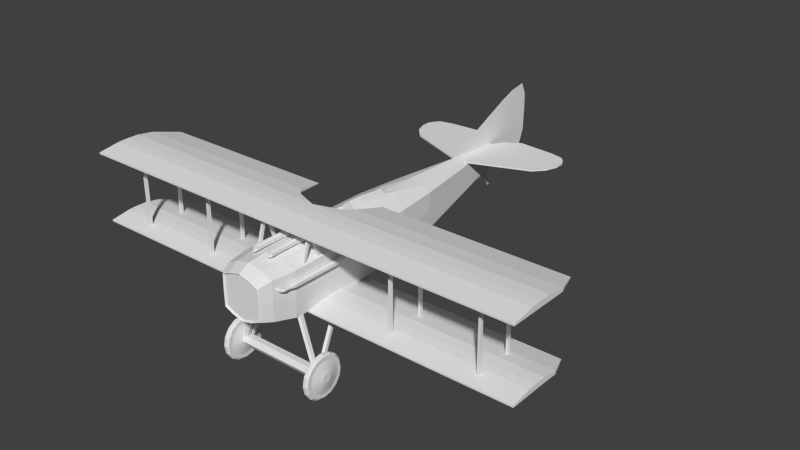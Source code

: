 # Source: SpadXIII.blend  (saved by Blender 2.74.0; exported with 4.5.12 LTS)
import bpy
from mathutils import Matrix  # noqa: F401  (used for matrix-valued properties, if any)

bpy.ops.wm.read_factory_settings(use_empty=True)
scene = bpy.context.scene
scene.name = 'Scene'

# ---- collections
col_collection_1 = bpy.data.collections.new('Collection 1'); scene.collection.children.link(col_collection_1)

# ---- world
world_world = bpy.data.worlds.new('World'); scene.world = world_world
world_world.color = (0.05088, 0.05088, 0.05088)
world_world.use_sun_shadow = False
world_world.sun_shadow_jitter_overblur = 0.0
world_world.cycles.sampling_method = 'MANUAL'
world_world.cycles.sample_map_resolution = 256

# ---- meshes
me_circle_002 = bpy.data.meshes.new('Circle.002')
me_circle_002.from_pydata([(0.0, 1.0, 0.04209), (0.0, -1.0, 0.04209), (0.5, -0.866, 0.04209), (0.866, -0.685, 0.04209), (0.8861, -4.441e-07, 0.04209), (0.866, 0.685, 0.04209), (0.5, 0.866, 0.04209), (0.0, 1.0, 1.032), (0.0, -1.0, 1.032), (0.5, -0.866, 1.032), (0.866, -0.685, 1.032), (0.8861, -5.189e-07, 1.032), (0.866, 0.685, 1.032), (0.5, 0.866, 1.032), (6.278e-09, 0.9766, 1.809), (0.0, -0.9536, 1.809), (0.5, -0.8243, 1.809), (0.866, -0.6496, 1.809), (0.8861, 0.01148, 1.809), (0.866, 0.6726, 1.809), (0.5, 0.8473, 1.809), (0.0, 0.9139, 2.479), (-1.17e-07, -0.7685, 2.479), (0.4358, -0.6558, 2.479), (0.7548, -0.5035, 2.479), (0.7723, 0.0727, 2.479), (0.7548, 0.6489, 2.479), (0.4358, 0.8012, 2.479), (2.11e-08, 0.7654, 2.785), (-8.968e-08, -0.6506, 2.785), (0.3668, -0.5558, 2.785), (0.6353, -0.4276, 2.785), (0.65, 0.05739, 2.785), (0.6353, 0.5424, 2.785), (0.3668, 0.6706, 2.785), (2.189e-08, 0.7288, 2.835), (-8.375e-08, -0.6216, 2.835), (0.3498, -0.5312, 2.835), (0.6059, -0.409, 2.835), (0.6199, 0.05357, 2.835), (0.6059, 0.5161, 2.835), (0.3498, 0.6383, 2.835), (2.573e-08, 0.6837, 2.791), (-7.285e-08, -0.5765, 2.791), (0.3264, -0.4921, 2.791), (0.5654, -0.3781, 2.791), (0.5785, 0.05357, 2.791), (0.5654, 0.4852, 2.791), (0.3264, 0.5992, 2.791), (0.0, 1.017, -1.136), (0.0, -0.943, -1.136), (0.4811, -0.7998, -1.136), (0.8332, -0.6062, -1.136), (0.8525, 0.008298, -1.136), (0.8332, 0.6802, -1.136), (0.4811, 0.8738, -1.136), (0.0, -0.9177, -1.542), (0.4816, -0.7763, -1.542), (0.8341, -0.5852, -1.542), (0.8534, 0.01978, -1.542), (0.8341, 0.6822, -1.542), (0.4816, 0.8732, -1.542), (0.0, -0.8687, -2.41), (0.4634, -0.7359, -2.41), (0.8082, -0.5565, -2.41), (0.827, 0.04592, -2.41), (0.8082, 0.7058, -2.41), (0.4634, 0.8852, -2.41), (0.0, 0.9752, -3.765), (0.0, -0.7303, -3.765), (0.3789, -0.605, -3.765), (0.6619, -0.4231, -3.765), (0.6773, 0.183, -3.765), (0.6619, 0.7066, -3.765), (0.3789, 0.8609, -3.765), (0.0, 0.7919, -7.575), (0.0, -0.05116, -7.575), (0.0247, -0.0383, -7.575), (0.02993, 0.08161, -7.575), (0.03075, 0.3704, -7.575), (0.02993, 0.6591, -7.575), (0.02603, 0.7354, -7.575), (0.4481, 0.8855, -2.656), (0.0, 1.022, -2.656), (0.7817, 0.7109, -2.656), (0.7999, 0.04592, -2.656), (0.7817, -0.5394, -2.656), (0.4481, -0.7142, -2.656), (0.0, -0.8437, -2.656), (0.196, 0.7962, -5.729), (0.0, 0.9113, -5.729), (0.3408, 0.6821, -5.729), (0.3487, 0.2796, -5.729), (0.3408, -0.1629, -5.729), (0.196, -0.2904, -5.729), (0.0, -0.3802, -5.729), (0.236, 0.9743, 0.04209), (0.09592, 0.9743, 1.032), (0.09592, 0.9518, 1.809), (0.0836, 0.8923, 2.479), (0.07037, 0.7472, 2.785), (0.0671, 0.7114, 2.835), (0.06262, 0.6675, 2.791), (0.2478, 0.9895, -1.136), (0.2479, 0.9875, -1.542), (0.2444, 0.9925, -2.41), (0.07269, 0.9532, -3.765), (0.01211, 0.7811, -7.575), (0.2415, 0.9961, -2.656), (0.03759, 0.8892, -5.729), (0.005917, 0.5747, -8.676), (0.005917, 0.9855, -8.679), (0.005917, 1.396, -8.682), (0.005917, 1.807, -8.685), (0.005917, 2.2, -8.688), (0.0, 2.2, -8.688), (0.005917, 0.1457, -8.673), (0.0, 0.1457, -8.673), (0.0, 0.06771, -8.143), (0.0, 2.009, -8.153), (0.005917, 2.009, -8.153), (0.005917, 0.06771, -8.143), (0.0, -0.126, -5.67), (0.0, 0.8943, -5.667), (0.005917, -0.126, -5.67), (0.005917, 0.8943, -5.667), (0.005917, 2.272, -9.172), (0.005917, 0.2894, -9.151), (0.005917, 1.548, -7.107), (0.005917, -0.1124, -7.11), (0.0, 2.272, -9.172), (0.0, 0.2894, -9.151), (0.0, 1.548, -7.107), (0.0, -0.1124, -7.11), (0.0, 0.7355, -5.963), (0.0, 0.7807, -5.963), (0.7362, 0.7355, -8.198), (0.7362, 0.7807, -8.198), (0.2023, 0.7355, -5.963), (0.2023, 0.7807, -5.963), (2.278, 0.7355, -8.023), (2.278, 0.7807, -8.023), (0.0, 0.7807, -6.746), (0.0, 0.7355, -6.746), (2.069, 0.7807, -6.704), (2.069, 0.7355, -6.704), (0.0, 0.7807, -7.051), (2.382, 0.7355, -7.051), (0.0, 0.7355, -7.051), (2.382, 0.7807, -7.051), (0.0, 0.7807, -7.42), (2.512, 0.7355, -7.42), (0.0, 0.7355, -7.42), (2.512, 0.7807, -7.42), (0.3019, 0.7807, -7.928), (2.422, 0.7355, -7.862), (0.3019, 0.7355, -7.928), (2.422, 0.7807, -7.862), (0.06159, 0.7355, -7.567), (2.503, 0.7807, -7.683), (0.06159, 0.7807, -7.567), (2.503, 0.7355, -7.683), (1.114, 0.7807, -8.167), (1.492, 0.7807, -8.142), (1.867, 0.7807, -8.116), (1.867, 0.7355, -8.116), (1.492, 0.7355, -8.142), (1.114, 0.7355, -8.167), (0.1493, 0.7807, -5.963), (0.09874, 0.7807, -5.963), (0.04816, 0.7807, -5.963), (0.04816, 0.7355, -5.963), (0.09874, 0.7355, -5.963), (0.1493, 0.7355, -5.963), (1.527, 0.7807, -6.715), (1.01, 0.7807, -6.725), (0.4925, 0.7807, -6.736), (0.4925, 0.7355, -6.736), (1.01, 0.7355, -6.725), (1.527, 0.7355, -6.715), (1.758, 0.7807, -7.051), (1.163, 0.7807, -7.051), (0.5672, 0.7807, -7.051), (0.5672, 0.7355, -7.051), (1.163, 0.7355, -7.051), (1.758, 0.7355, -7.051), (1.854, 0.7807, -7.42), (1.226, 0.7807, -7.42), (0.5981, 0.7807, -7.42), (0.5981, 0.7355, -7.42), (1.226, 0.7355, -7.42), (1.854, 0.7355, -7.42), (1.867, 0.7807, -7.879), (1.337, 0.7807, -7.896), (0.8067, 0.7807, -7.913), (0.8067, 0.7355, -7.913), (1.337, 0.7355, -7.896), (1.867, 0.7355, -7.879), (0.6428, 0.7355, -7.595), (1.253, 0.7355, -7.624), (1.863, 0.7355, -7.653), (1.863, 0.7807, -7.653), (1.253, 0.7807, -7.624), (0.6428, 0.7807, -7.595), (0.0, 1.638, -8.151), (0.0, 1.249, -8.149), (0.0, 0.8612, -8.147), (0.0, 0.473, -8.145), (0.005917, 1.638, -8.151), (0.005917, 1.249, -8.149), (0.005917, 0.8612, -8.147), (0.005917, 0.473, -8.145), (0.0, 1.807, -8.685), (0.0, 1.396, -8.682), (0.0, 0.9855, -8.679), (0.0, 0.5747, -8.676), (0.005917, 1.893, -9.333), (0.005917, 1.496, -9.349), (0.005917, 1.1, -9.344), (0.005917, 0.7033, -9.32), (0.0, 1.893, -9.333), (0.0, 1.496, -9.349), (0.0, 1.1, -9.344), (0.0, 0.7033, -9.32), (0.0, 0.2259, -7.109), (0.0, 0.5602, -7.109), (0.0, 0.8945, -7.108), (0.0, 1.229, -7.107), (0.005917, 1.229, -7.107), (0.005917, 0.8945, -7.108), (0.005917, 0.5602, -7.109), (0.005917, 0.2259, -7.109), (0.0, 0.087, -5.669), (0.0, 0.2911, -5.669), (0.0, 0.4951, -5.668), (0.0, 0.6992, -5.667), (0.005917, 0.6992, -5.667), (0.005917, 0.4951, -5.668), (0.005917, 0.2911, -5.669), (0.005917, 0.087, -5.669), (0.0, -0.5254, -7.593), (0.0, -0.5859, -7.487), (0.01313, -0.5818, -7.494), (0.02686, -0.5708, -7.514), (0.03499, -0.5556, -7.54), (0.02686, -0.5405, -7.566), (0.01313, -0.5295, -7.586), (0.0, 0.2165, -7.137), (0.0, 0.1362, -6.997), (0.02312, 0.1416, -7.007), (0.04416, 0.1563, -7.032), (0.05497, 0.1764, -7.067), (0.04416, 0.1965, -7.102), (0.02312, 0.2112, -7.128), (0.002733, -0.587, -7.539), (0.0, -0.5877, -7.538), (0.007748, -0.5839, -7.544), (0.0101, -0.5795, -7.552), (0.007748, -0.5751, -7.559), (0.002733, -0.5719, -7.565), (0.0, -0.5712, -7.566), (0.0, 1.208, -1.135), (0.0, 1.205, -1.541), (0.0, 1.114, -2.41), (0.0, 1.024, -2.655), (0.1695, 1.084, -1.135), (0.1696, 1.082, -1.541), (0.1661, 1.029, -2.41), (0.1632, 1.006, -2.655), (0.4874, 0.8798, -0.7435), (0.4937, 0.8773, -0.3507), (0.2179, -0.6635, 1.374), (0.2179, -0.7124, 1.374), (0.8441, 0.6838, -0.7435), (0.8551, 0.6854, -0.3507), (0.8637, 0.005532, -0.7435), (0.8749, 0.002766, -0.3507), (0.8441, -0.6325, -0.7435), (0.8551, -0.6588, -0.3507), (0.4874, -0.8219, -0.7435), (0.4937, -0.8439, -0.3507), (0.0, -0.962, -0.7435), (0.0, -0.981, -0.3507), (0.2966, 0.866, -0.3507), (0.3211, 0.8609, -0.7435), (0.0, 0.4322, -0.7491), (0.0, 0.5615, -1.142), (0.0, 0.5444, 0.03655), (0.1991, 0.5187, 0.03655), (0.2109, 0.534, -1.142), (0.2841, 0.4053, -0.7491), (0.0, 0.4265, -0.3563), (0.2596, 0.4104, -0.3563), (0.2179, -0.8252, -1.064), (0.2179, -0.8111, -1.064), (7.112, -0.7124, 1.374), (7.112, -0.6635, 1.374), (6.818, -0.8252, -1.064), (6.818, -0.8111, -1.064), (0.2179, -0.56, 0.7587), (0.2179, -0.5518, 0.1439), (0.2179, -0.63, -0.3332), (0.2179, -0.7208, -0.3332), (0.2179, -0.7089, 0.1439), (0.2179, -0.7088, 0.7587), (7.112, -0.63, -0.3332), (7.112, -0.5518, 0.1439), (7.112, -0.56, 0.7587), (7.112, -0.7088, 0.7587), (7.112, -0.7089, 0.1439), (7.112, -0.7208, -0.3332), (0.2179, -0.5459, 0.4906), (0.2179, -0.7082, 0.4906), (7.112, -0.5459, 0.4906), (7.112, -0.7082, 0.4906), (0.0, 1.527, 1.516), (0.0, 1.479, 1.516), (1.145, 1.366, -1.194), (1.145, 1.38, -1.194), (7.112, 1.479, 1.516), (7.112, 1.527, 1.516), (6.818, 1.366, -1.194), (6.818, 1.38, -1.194), (0.0, 1.631, 0.8323), (0.0, 1.639, 0.2216), (0.964, 1.561, -0.3813), (0.964, 1.47, -0.3813), (0.0, 1.482, 0.2216), (0.0, 1.482, 0.8323), (7.112, 1.561, -0.3813), (7.112, 1.639, 0.149), (7.112, 1.631, 0.8323), (7.112, 1.482, 0.8323), (7.112, 1.482, 0.149), (7.112, 1.47, -0.3813), (0.0, 1.645, 0.5343), (0.0, 1.483, 0.5343), (7.112, 1.645, 0.5343), (7.112, 1.483, 0.5343), (5.832, -0.6393, 1.009), (5.832, 1.54, 1.009), (5.832, -0.6393, 0.9074), (5.832, 1.54, 0.9074), (5.892, -0.6393, 1.009), (5.892, 1.54, 1.009), (5.892, -0.6393, 0.9074), (5.892, 1.54, 0.9074), (5.832, -0.6393, -0.1387), (5.832, 1.54, -0.1387), (5.832, -0.6393, -0.2404), (5.832, 1.54, -0.2404), (5.892, -0.6393, -0.1387), (5.892, 1.54, -0.1387), (5.892, -0.6393, -0.2404), (5.892, 1.54, -0.2404), (3.188, -0.6393, 1.009), (3.188, 1.54, 1.009), (3.188, -0.6393, 0.9074), (3.188, 1.54, 0.9074), (3.248, -0.6393, 1.009), (3.248, 1.54, 1.009), (3.248, -0.6393, 0.9074), (3.248, 1.54, 0.9074), (3.188, -0.6393, -0.1387), (3.188, 1.54, -0.1387), (3.188, -0.6393, -0.2404), (3.188, 1.54, -0.2404), (3.248, -0.6393, -0.1387), (3.248, 1.54, -0.1387), (3.248, -0.6393, -0.2404), (3.248, 1.54, -0.2404), (0.7517, 0.67, 0.9061), (0.7517, 1.54, 1.169), (0.7517, 0.67, 0.8045), (0.7517, 1.54, 1.068), (0.8118, 0.67, 0.9061), (0.8118, 1.54, 1.169), (0.8118, 0.67, 0.8045), (0.8118, 1.54, 1.068), (0.7517, 0.67, -0.2391), (0.7517, 1.54, 0.02416), (0.7517, 0.67, -0.3408), (0.7517, 1.54, -0.0775), (0.8118, 0.67, -0.2391), (0.8118, 1.54, 0.02416), (0.8118, 0.67, -0.3408), (0.8118, 1.54, -0.0775), (0.7517, 1.54, 1.187), (0.7517, 0.67, 1.45), (0.7517, 1.54, 1.085), (0.7517, 0.67, 1.348), (0.8118, 1.54, 1.187), (0.8118, 0.67, 1.45), (0.8118, 1.54, 1.085), (0.8118, 0.67, 1.348), (1.277, -2.231, 1.514), (1.227, -2.245, 1.564), (1.227, -2.245, 1.663), (1.277, -2.231, 1.713), (1.327, -2.216, 1.663), (1.327, -2.216, 1.564), (0.7245, -0.3409, 1.533), (0.6744, -0.3554, 1.588), (0.6744, -0.3554, 1.7), (0.7245, -0.3409, 1.755), (0.7746, -0.3264, 1.7), (0.7746, -0.3264, 1.588), (1.294, -2.316, 1.455), (1.244, -2.295, 1.502), (1.244, -2.23, 1.577), (1.294, -2.187, 1.606), (1.344, -2.208, 1.559), (1.344, -2.273, 1.483), (0.7773, -0.622, -0.003229), (0.7271, -0.5968, 0.04841), (0.7271, -0.5245, 0.1328), (0.7773, -0.4773, 0.1656), (0.8274, -0.5025, 0.1139), (0.8274, -0.5748, 0.02953), (1.39, -2.267, 1.762), (1.39, -2.416, 1.676), (1.39, -2.416, 1.504), (1.39, -2.267, 1.417), (1.39, -2.117, 1.504), (1.39, -2.117, 1.676), (0.0, -2.267, 1.762), (0.0, -2.416, 1.676), (0.0, -2.416, 1.504), (0.0, -2.267, 1.417), (0.0, -2.117, 1.504), (0.0, -2.117, 1.676), (1.418, -2.267, 2.254), (1.418, -2.521, 2.203), (1.418, -2.736, 2.059), (1.418, -2.88, 1.844), (1.418, -2.93, 1.59), (1.418, -2.88, 1.336), (1.418, -2.736, 1.121), (1.418, -2.521, 0.9767), (1.418, -2.267, 0.9262), (1.418, -2.013, 0.9767), (1.418, -1.797, 1.121), (1.418, -1.653, 1.336), (1.418, -1.603, 1.59), (1.418, -1.653, 1.844), (1.418, -1.797, 2.059), (1.418, -2.013, 2.203), (1.489, -2.267, 2.254), (1.489, -2.521, 2.203), (1.489, -2.736, 2.059), (1.489, -2.88, 1.844), (1.489, -2.93, 1.59), (1.489, -2.88, 1.336), (1.489, -2.736, 1.121), (1.489, -2.521, 0.9767), (1.489, -2.267, 0.9262), (1.489, -2.013, 0.9767), (1.489, -1.797, 1.121), (1.489, -1.653, 1.336), (1.489, -1.603, 1.59), (1.489, -1.653, 1.844), (1.489, -1.797, 2.059), (1.489, -2.013, 2.203), (1.418, -2.521, 2.203), (1.418, -2.267, 2.254), (1.418, -2.736, 2.059), (1.418, -2.88, 1.844), (1.418, -2.93, 1.59), (1.418, -2.88, 1.336), (1.418, -2.736, 1.121), (1.418, -2.521, 0.9767), (1.418, -2.267, 0.9262), (1.418, -2.013, 0.9767), (1.418, -1.797, 1.121), (1.418, -1.653, 1.336), (1.418, -1.603, 1.59), (1.418, -1.653, 1.844), (1.418, -1.797, 2.059), (1.418, -2.013, 2.203), (1.489, -2.521, 2.203), (1.489, -2.267, 2.254), (1.489, -2.736, 2.059), (1.489, -2.88, 1.844), (1.489, -2.93, 1.59), (1.489, -2.88, 1.336), (1.489, -2.736, 1.121), (1.489, -2.521, 0.9767), (1.489, -2.267, 0.9262), (1.489, -2.013, 0.9767), (1.489, -1.797, 1.121), (1.489, -1.653, 1.336), (1.489, -1.603, 1.59), (1.489, -1.653, 1.844), (1.489, -1.797, 2.059), (1.489, -2.013, 2.203), (1.368, -2.498, 2.149), (1.368, -2.267, 2.196), (1.368, -2.695, 2.018), (1.368, -2.826, 1.822), (1.368, -2.872, 1.59), (1.368, -2.826, 1.358), (1.368, -2.695, 1.162), (1.368, -2.498, 1.03), (1.368, -2.267, 0.9842), (1.368, -2.035, 1.03), (1.368, -1.838, 1.162), (1.368, -1.707, 1.358), (1.368, -1.661, 1.59), (1.368, -1.707, 1.822), (1.368, -1.838, 2.018), (1.368, -2.035, 2.149), (1.538, -2.498, 2.149), (1.538, -2.267, 2.196), (1.538, -2.695, 2.018), (1.538, -2.826, 1.822), (1.538, -2.872, 1.59), (1.538, -2.826, 1.358), (1.538, -2.695, 1.162), (1.538, -2.498, 1.03), (1.538, -2.267, 0.9842), (1.538, -2.035, 1.03), (1.538, -1.838, 1.162), (1.538, -1.707, 1.358), (1.538, -1.661, 1.59), (1.538, -1.707, 1.822), (1.538, -1.838, 2.018), (1.538, -2.035, 2.149), (1.368, -2.452, 2.039), (1.368, -2.267, 2.076), (1.368, -2.61, 1.934), (1.368, -2.716, 1.776), (1.368, -2.752, 1.59), (1.368, -2.716, 1.404), (1.368, -2.61, 1.246), (1.368, -2.452, 1.141), (1.368, -2.267, 1.104), (1.368, -2.081, 1.141), (1.368, -1.923, 1.246), (1.368, -1.818, 1.404), (1.368, -1.781, 1.59), (1.368, -1.818, 1.776), (1.368, -1.923, 1.934), (1.368, -2.081, 2.039), (1.538, -2.452, 2.039), (1.538, -2.267, 2.076), (1.538, -2.61, 1.934), (1.538, -2.716, 1.776), (1.538, -2.752, 1.59), (1.538, -2.716, 1.404), (1.538, -2.61, 1.246), (1.538, -2.452, 1.141), (1.538, -2.267, 1.104), (1.538, -2.081, 1.141), (1.538, -1.923, 1.246), (1.538, -1.818, 1.404), (1.538, -1.781, 1.59), (1.538, -1.818, 1.776), (1.538, -1.923, 1.934), (1.538, -2.081, 2.039), (1.279, -2.315, 1.708), (1.279, -2.267, 1.717), (1.279, -2.357, 1.68), (1.279, -2.384, 1.639), (1.279, -2.394, 1.59), (1.279, -2.384, 1.541), (1.279, -2.357, 1.5), (1.279, -2.315, 1.472), (1.279, -2.267, 1.462), (1.279, -2.218, 1.472), (1.279, -2.176, 1.5), (1.279, -2.149, 1.541), (1.279, -2.139, 1.59), (1.279, -2.149, 1.639), (1.279, -2.176, 1.68), (1.279, -2.218, 1.708), (1.627, -2.315, 1.708), (1.627, -2.267, 1.717), (1.627, -2.357, 1.68), (1.627, -2.384, 1.639), (1.627, -2.394, 1.59), (1.627, -2.384, 1.541), (1.627, -2.357, 1.5), (1.627, -2.315, 1.472), (1.627, -2.267, 1.462), (1.627, -2.218, 1.472), (1.627, -2.176, 1.5), (1.627, -2.149, 1.541), (1.627, -2.139, 1.59), (1.627, -2.149, 1.639), (1.627, -2.176, 1.68), (1.627, -2.218, 1.708), (0.9572, 0.2937, 1.93), (1.031, 0.3363, 1.93), (1.031, 0.4213, 1.93), (0.9572, 0.4638, 1.93), (0.8836, 0.4213, 1.93), (0.8836, 0.3363, 1.93), (0.9572, 0.2937, -0.9517), (1.031, 0.3363, -0.9517), (1.031, 0.4213, -0.9517), (0.9572, 0.4638, -0.9517), (0.8836, 0.4213, -0.9517), (0.8836, 0.3363, -0.9517), (0.9572, 0.3544, -1.412), (0.9783, 0.3666, -1.412), (0.9783, 0.3909, -1.412), (0.9572, 0.4031, -1.412), (0.9362, 0.3909, -1.412), (0.9362, 0.3666, -1.412), (0.9572, 0.3373, 2.124), (0.9932, 0.358, 2.124), (0.9932, 0.3995, 2.124), (0.9572, 0.4203, 2.124), (0.9213, 0.3995, 2.124), (0.9213, 0.358, 2.124), (0.9572, 0.3373, 2.275), (0.9922, 0.358, 2.284), (0.9922, 0.3995, 2.284), (0.9572, 0.4203, 2.275), (0.9223, 0.3995, 2.267), (0.9223, 0.358, 2.267), (0.9092, 0.3373, 2.347), (0.9279, 0.358, 2.377), (0.9279, 0.3995, 2.377), (0.9092, 0.4203, 2.347), (0.8906, 0.3995, 2.316), (0.8906, 0.358, 2.316), (0.7391, 0.3373, 2.351), (0.7412, 0.358, 2.387), (0.7412, 0.3995, 2.387), (0.7391, 0.4203, 2.351), (0.737, 0.3995, 2.315), (0.737, 0.358, 2.315), (0.2523, 0.9394, 1.925), (0.3302, 0.9844, 1.925), (0.3302, 1.074, 1.925), (0.2523, 1.119, 1.925), (0.1745, 1.074, 1.925), (0.1745, 0.9844, 1.925), (0.2523, 0.9394, 1.091), (0.3302, 0.9844, 1.091), (0.3302, 1.074, 1.091), (0.2523, 1.119, 1.091), (0.1745, 1.074, 1.091), (0.1745, 0.9844, 1.091), (0.2523, 0.921, 1.056), (0.3461, 0.9752, 1.056), (0.3461, 1.083, 1.056), (0.2523, 1.138, 1.056), (0.1586, 1.083, 1.056), (0.1586, 0.9752, 1.056), (0.2523, 0.921, 0.7477), (0.3461, 0.9752, 0.7477), (0.3461, 1.083, 0.7477), (0.2523, 1.138, 0.7477), (0.1586, 1.083, 0.7477), (0.1586, 0.9752, 0.7477), (0.2523, 0.9597, 0.7215), (0.3126, 0.9945, 0.7215), (0.3126, 1.064, 0.7215), (0.2523, 1.099, 0.7215), (0.192, 1.064, 0.7215), (0.192, 0.9945, 0.7215), (0.2523, 0.9597, 0.2981), (0.3126, 0.9945, 0.2981), (0.3126, 1.064, 0.2981), (0.2523, 1.099, 0.2981), (0.192, 1.064, 0.2981), (0.192, 0.9945, 0.2981), (0.2523, 1.008, 1.958), (0.2183, 0.9886, 1.958), (0.2183, 0.9494, 1.958), (0.2523, 0.9297, 1.958), (0.2864, 0.9494, 1.958), (0.2864, 0.9886, 1.958), (0.2523, 1.008, 2.083), (0.2183, 0.9886, 2.083), (0.2183, 0.9494, 2.083), (0.2523, 0.9297, 2.083), (0.2864, 0.9494, 2.083), (0.2864, 0.9886, 2.083), (0.2523, 1.0, 2.088), (0.2253, 0.9846, 2.088), (0.2253, 0.9534, 2.088), (0.2523, 0.9377, 2.088), (0.2794, 0.9534, 2.088), (0.2794, 0.9846, 2.088), (0.2523, 0.9971, 1.984), (0.228, 0.9831, 1.984), (0.228, 0.9549, 1.984), (0.2523, 0.9409, 1.984), (0.2767, 0.9549, 1.984), (0.2767, 0.9831, 1.984), (0.2523, 0.9296, 1.929), (0.3387, 0.9794, 1.929), (0.3387, 1.079, 1.929), (0.2523, 1.129, 1.929), (0.166, 1.079, 1.929), (0.166, 0.9794, 1.929), (0.2523, 0.9296, 2.024), (0.3387, 0.9794, 2.024), (0.3387, 1.079, 2.024), (0.2523, 1.129, 2.024), (0.166, 1.079, 2.024), (0.166, 0.9794, 2.024), (0.7174, 1.6, -0.07986), (0.7174, 1.476, -0.07986), (7.112, 1.6, -0.1162), (7.112, 1.476, -0.1162), (0.3114, 1.151, -0.0538), (0.3114, 0.9069, 0.0269), (0.3114, 1.154, -0.04253), (0.3114, 0.9106, 0.03817), (0.2996, 1.151, -0.0538), (0.2996, 0.9069, 0.0269), (0.2996, 1.154, -0.04253), (0.2996, 0.9106, 0.03817), (0.3093, 1.159, -0.05666), (0.3093, 1.163, -0.04539), (0.2993, 1.153, -0.05468), (0.2993, 1.157, -0.04341), (0.3023, 1.165, -0.05864), (0.3023, 1.169, -0.04738), (0.2972, 1.155, -0.05529), (0.2972, 1.159, -0.04402), (0.2535, 1.178, -0.04414), (0.2535, 1.182, -0.03287), (0.2512, 1.167, -0.04048), (0.2512, 1.171, -0.02921), (0.1749, 1.189, -0.02735), (0.1749, 1.192, -0.01608), (0.1743, 1.177, -0.02363), (0.1743, 1.181, -0.01236), (0.08111, 1.193, -0.01782), (0.08111, 1.197, -0.006553), (0.08122, 1.182, -0.01409), (0.08122, 1.186, -0.002824), (0.01158, 1.194, -0.01374), (0.01158, 1.198, -0.002469), (0.01158, 1.183, -0.01001), (0.01158, 1.187, 0.001259), (0.0, 0.9161, 0.0908), (0.0, 0.9124, 0.07953), (0.01158, 0.9161, 0.0908), (0.01158, 0.9124, 0.07953), (0.0, 1.194, -0.01374), (0.0, 1.198, -0.002469), (0.0, 1.183, -0.01001), (0.0, 1.187, 0.001259)], [], [(96, 6, 13, 97), (6, 5, 12, 13), (5, 4, 11, 12), (4, 3, 10, 11), (3, 2, 9, 10), (2, 1, 8, 9), (97, 13, 20, 98), (13, 12, 19, 20), (12, 11, 18, 19), (11, 10, 17, 18), (10, 9, 16, 17), (9, 8, 15, 16), (98, 20, 27, 99), (20, 19, 26, 27), (19, 18, 25, 26), (18, 17, 24, 25), (17, 16, 23, 24), (16, 15, 22, 23), (99, 27, 34, 100), (27, 26, 33, 34), (26, 25, 32, 33), (25, 24, 31, 32), (24, 23, 30, 31), (23, 22, 29, 30), (100, 34, 41, 101), (34, 33, 40, 41), (33, 32, 39, 40), (32, 31, 38, 39), (31, 30, 37, 38), (30, 29, 36, 37), (101, 41, 48, 102), (41, 40, 47, 48), (40, 39, 46, 47), (39, 38, 45, 46), (38, 37, 44, 45), (37, 36, 43, 44), (44, 43, 42, 102, 48, 47, 46, 45), (103, 284, 290, 289), (273, 269, 55, 54), (275, 273, 54, 53), (277, 275, 53, 52), (279, 277, 52, 51), (281, 279, 51, 50), (108, 105, 267, 268), (54, 55, 61, 60), (53, 54, 60, 59), (52, 53, 59, 58), (51, 52, 58, 57), (50, 51, 57, 56), (105, 104, 266, 267), (60, 61, 67, 66), (59, 60, 66, 65), (58, 59, 65, 64), (57, 58, 64, 63), (56, 57, 63, 62), (108, 83, 68, 106), (84, 82, 74, 73), (85, 84, 73, 72), (86, 85, 72, 71), (87, 86, 71, 70), (88, 87, 70, 69), (107, 109, 90, 75), (91, 89, 81, 80), (92, 91, 80, 79), (93, 92, 79, 78), (94, 93, 78, 77), (95, 94, 77, 76), (62, 63, 87, 88), (63, 64, 86, 87), (64, 65, 85, 86), (65, 66, 84, 85), (66, 67, 82, 84), (104, 103, 265, 266), (77, 78, 79, 80, 81, 107, 75, 76), (69, 70, 94, 95), (70, 71, 93, 94), (71, 72, 92, 93), (72, 73, 91, 92), (73, 74, 89, 91), (106, 68, 90, 109), (74, 106, 109, 89), (67, 105, 108, 82), (89, 109, 107, 81), (82, 108, 106, 74), (61, 104, 105, 67), (55, 103, 104, 61), (269, 284, 103, 55), (35, 101, 102, 42), (28, 100, 101, 35), (21, 99, 100, 28), (14, 98, 99, 21), (7, 97, 98, 14), (0, 96, 97, 7), (128, 120, 119, 132), (224, 207, 118, 133), (133, 118, 121, 129), (133, 129, 124, 122), (215, 223, 131, 117), (223, 219, 127, 131), (211, 231, 129, 121), (110, 211, 121, 116), (228, 128, 125, 236), (114, 126, 130, 115), (224, 133, 122, 232), (118, 117, 116, 121), (128, 132, 123, 125), (239, 232, 122, 124), (117, 131, 127, 116), (154, 137, 136, 156), (164, 141, 140, 165), (144, 139, 138, 145), (170, 135, 134, 171), (197, 165, 140, 155), (194, 162, 137, 154), (170, 176, 142, 135), (173, 179, 145, 138), (149, 144, 145, 147), (135, 142, 143, 134), (153, 149, 147, 151), (176, 182, 146, 142), (179, 185, 147, 145), (142, 146, 148, 143), (159, 153, 151, 161), (182, 188, 150, 146), (185, 191, 151, 147), (146, 150, 152, 148), (141, 157, 155, 140), (203, 194, 154, 160), (200, 197, 155, 161), (160, 154, 156, 158), (150, 160, 158, 152), (191, 200, 161, 151), (188, 203, 160, 150), (157, 159, 161, 155), (153, 159, 201, 186), (186, 201, 202, 187), (187, 202, 203, 188), (152, 158, 198, 189), (189, 198, 199, 190), (190, 199, 200, 191), (158, 156, 195, 198), (198, 195, 196, 199), (199, 196, 197, 200), (159, 157, 192, 201), (201, 192, 193, 202), (202, 193, 194, 203), (148, 152, 189, 183), (183, 189, 190, 184), (184, 190, 191, 185), (149, 153, 186, 180), (180, 186, 187, 181), (181, 187, 188, 182), (143, 148, 183, 177), (177, 183, 184, 178), (178, 184, 185, 179), (144, 149, 180, 174), (174, 180, 181, 175), (175, 181, 182, 176), (134, 143, 177, 171), (171, 177, 178, 172), (172, 178, 179, 173), (139, 144, 174, 168), (168, 174, 175, 169), (169, 175, 176, 170), (157, 141, 164, 192), (192, 164, 163, 193), (193, 163, 162, 194), (156, 136, 167, 195), (195, 167, 166, 196), (196, 166, 165, 197), (139, 168, 173, 138), (168, 169, 172, 173), (169, 170, 171, 172), (137, 162, 167, 136), (162, 163, 166, 167), (163, 164, 165, 166), (120, 114, 115, 119), (219, 110, 116, 127), (207, 215, 117, 118), (119, 115, 212, 204), (204, 212, 213, 205), (205, 213, 214, 206), (206, 214, 215, 207), (126, 114, 113, 216), (216, 113, 112, 217), (217, 112, 111, 218), (218, 111, 110, 219), (125, 123, 235, 236), (236, 235, 234, 237), (237, 234, 233, 238), (238, 233, 232, 239), (132, 227, 235, 123), (227, 226, 234, 235), (226, 225, 233, 234), (225, 224, 232, 233), (129, 231, 239, 124), (231, 230, 238, 239), (230, 229, 237, 238), (229, 228, 236, 237), (114, 120, 208, 113), (113, 208, 209, 112), (112, 209, 210, 111), (111, 210, 211, 110), (120, 128, 228, 208), (208, 228, 229, 209), (209, 229, 230, 210), (210, 230, 231, 211), (130, 126, 216, 220), (220, 216, 217, 221), (221, 217, 218, 222), (222, 218, 219, 223), (115, 130, 220, 212), (212, 220, 221, 213), (213, 221, 222, 214), (214, 222, 223, 215), (132, 119, 204, 227), (227, 204, 205, 226), (226, 205, 206, 225), (225, 206, 207, 224), (240, 246, 253, 247), (246, 245, 252, 253), (245, 244, 251, 252), (244, 243, 250, 251), (243, 242, 249, 250), (242, 241, 248, 249), (254, 256, 257, 258, 259, 260, 255), (254, 255, 241, 242), (256, 254, 242, 243), (257, 256, 243, 244), (258, 257, 244, 245), (259, 258, 245, 246), (260, 259, 246, 240), (255, 260, 240, 241), (265, 261, 262, 266), (266, 262, 263, 267), (267, 263, 264, 268), (83, 108, 268, 264), (103, 49, 261, 265), (6, 96, 283, 270), (270, 283, 284, 269), (1, 2, 280, 282), (282, 280, 279, 281), (2, 3, 278, 280), (280, 278, 277, 279), (3, 4, 276, 278), (278, 276, 275, 277), (4, 5, 274, 276), (276, 274, 273, 275), (5, 6, 270, 274), (274, 270, 269, 273), (283, 96, 288, 292), (284, 283, 292, 290), (290, 285, 286, 289), (288, 287, 291, 292), (292, 291, 285, 290), (49, 103, 289, 286), (96, 0, 287, 288), (329, 322, 318, 325), (294, 298, 297, 293), (307, 296, 295, 308), (296, 271, 272, 295), (302, 293, 297, 310), (305, 298, 294, 301), (296, 307, 299, 271), (313, 306, 300, 311), (306, 305, 301, 300), (272, 304, 308, 295), (312, 303, 309, 314), (303, 302, 310, 309), (298, 305, 310, 297), (305, 306, 309, 310), (313, 307, 308, 314), (326, 317, 321, 334), (320, 315, 316, 319), (331, 320, 319, 332), (318, 322, 321, 317), (306, 313, 314, 309), (304, 312, 314, 308), (307, 313, 311, 299), (320, 331, 323, 315), (337, 330, 324, 335), (707, 329, 325, 705), (316, 328, 332, 319), (336, 327, 333, 338), (706, 326, 334, 708), (322, 329, 334, 321), (707, 330, 333, 708), (337, 331, 332, 338), (330, 337, 338, 333), (328, 336, 338, 332), (331, 337, 335, 323), (340, 342, 341, 339), (342, 346, 345, 341), (346, 344, 343, 345), (344, 340, 339, 343), (339, 341, 345, 343), (344, 346, 342, 340), (348, 350, 349, 347), (350, 354, 353, 349), (354, 352, 351, 353), (352, 348, 347, 351), (347, 349, 353, 351), (352, 354, 350, 348), (356, 358, 357, 355), (358, 362, 361, 357), (362, 360, 359, 361), (360, 356, 355, 359), (355, 357, 361, 359), (360, 362, 358, 356), (364, 366, 365, 363), (366, 370, 369, 365), (370, 368, 367, 369), (368, 364, 363, 367), (363, 365, 369, 367), (368, 370, 366, 364), (372, 374, 373, 371), (374, 378, 377, 373), (378, 376, 375, 377), (376, 372, 371, 375), (371, 373, 377, 375), (376, 378, 374, 372), (380, 382, 381, 379), (382, 386, 385, 381), (386, 384, 383, 385), (384, 380, 379, 383), (379, 381, 385, 383), (384, 386, 382, 380), (388, 390, 389, 387), (390, 394, 393, 389), (394, 392, 391, 393), (392, 388, 387, 391), (387, 389, 393, 391), (392, 394, 390, 388), (395, 400, 406, 401), (400, 399, 405, 406), (399, 398, 404, 405), (398, 397, 403, 404), (397, 396, 402, 403), (396, 395, 401, 402), (407, 412, 418, 413), (412, 411, 417, 418), (411, 410, 416, 417), (410, 409, 415, 416), (409, 408, 414, 415), (408, 407, 413, 414), (419, 424, 430, 425), (424, 423, 429, 430), (423, 422, 428, 429), (422, 421, 427, 428), (421, 420, 426, 427), (420, 419, 425, 426), (435, 434, 450, 451), (446, 445, 461, 462), (433, 432, 448, 449), (444, 443, 459, 460), (442, 441, 457, 458), (440, 439, 455, 456), (438, 437, 453, 454), (436, 435, 451, 452), (431, 446, 462, 447), (434, 433, 449, 450), (445, 444, 460, 461), (432, 431, 447, 448), (443, 442, 458, 459), (441, 440, 456, 457), (439, 438, 454, 455), (437, 436, 452, 453), (434, 435, 467, 466), (457, 456, 488, 489), (559, 561, 562, 563, 564, 565, 566, 567, 568, 569, 570, 571, 572, 573, 574, 560), (575, 576, 590, 589, 588, 587, 586, 585, 584, 583, 582, 581, 580, 579, 578, 577), (445, 446, 478, 477), (455, 454, 486, 487), (432, 433, 465, 463), (443, 444, 476, 475), (453, 452, 484, 485), (441, 442, 474, 473), (462, 461, 493, 494), (451, 450, 482, 483), (439, 440, 472, 471), (460, 459, 491, 492), (449, 448, 479, 481), (437, 438, 470, 469), (458, 457, 489, 490), (435, 436, 468, 467), (446, 431, 464, 478), (456, 455, 487, 488), (433, 434, 466, 465), (444, 445, 477, 476), (454, 453, 485, 486), (431, 432, 463, 464), (442, 443, 475, 474), (447, 462, 494, 480), (452, 451, 483, 484), (440, 441, 473, 472), (461, 460, 492, 493), (450, 449, 481, 482), (438, 439, 471, 470), (459, 458, 490, 491), (448, 447, 480, 479), (436, 437, 469, 468), (495, 496, 464, 463), (497, 495, 463, 465), (498, 497, 465, 466), (499, 498, 466, 467), (500, 499, 467, 468), (501, 500, 468, 469), (502, 501, 469, 470), (503, 502, 470, 471), (504, 503, 471, 472), (505, 504, 472, 473), (506, 505, 473, 474), (507, 506, 474, 475), (508, 507, 475, 476), (509, 508, 476, 477), (510, 509, 477, 478), (496, 510, 478, 464), (512, 511, 479, 480), (511, 513, 481, 479), (513, 514, 482, 481), (514, 515, 483, 482), (515, 516, 484, 483), (516, 517, 485, 484), (517, 518, 486, 485), (518, 519, 487, 486), (519, 520, 488, 487), (520, 521, 489, 488), (521, 522, 490, 489), (522, 523, 491, 490), (523, 524, 492, 491), (524, 525, 493, 492), (525, 526, 494, 493), (526, 512, 480, 494), (527, 528, 496, 495), (529, 527, 495, 497), (530, 529, 497, 498), (531, 530, 498, 499), (532, 531, 499, 500), (533, 532, 500, 501), (534, 533, 501, 502), (535, 534, 502, 503), (536, 535, 503, 504), (537, 536, 504, 505), (538, 537, 505, 506), (539, 538, 506, 507), (540, 539, 507, 508), (541, 540, 508, 509), (542, 541, 509, 510), (528, 542, 510, 496), (544, 543, 511, 512), (543, 545, 513, 511), (545, 546, 514, 513), (546, 547, 515, 514), (547, 548, 516, 515), (548, 549, 517, 516), (549, 550, 518, 517), (550, 551, 519, 518), (551, 552, 520, 519), (552, 553, 521, 520), (553, 554, 522, 521), (554, 555, 523, 522), (555, 556, 524, 523), (556, 557, 525, 524), (557, 558, 526, 525), (558, 544, 512, 526), (559, 560, 528, 527), (561, 559, 527, 529), (562, 561, 529, 530), (563, 562, 530, 531), (564, 563, 531, 532), (565, 564, 532, 533), (566, 565, 533, 534), (567, 566, 534, 535), (568, 567, 535, 536), (569, 568, 536, 537), (570, 569, 537, 538), (571, 570, 538, 539), (572, 571, 539, 540), (573, 572, 540, 541), (574, 573, 541, 542), (560, 574, 542, 528), (576, 575, 543, 544), (575, 577, 545, 543), (577, 578, 546, 545), (578, 579, 547, 546), (579, 580, 548, 547), (580, 581, 549, 548), (581, 582, 550, 549), (582, 583, 551, 550), (583, 584, 552, 551), (584, 585, 553, 552), (585, 586, 554, 553), (586, 587, 555, 554), (587, 588, 556, 555), (588, 589, 557, 556), (589, 590, 558, 557), (590, 576, 544, 558), (591, 596, 602, 597), (596, 595, 601, 602), (595, 594, 600, 601), (594, 593, 599, 600), (593, 592, 598, 599), (592, 591, 597, 598), (597, 602, 608, 603), (602, 601, 607, 608), (601, 600, 606, 607), (600, 599, 605, 606), (599, 598, 604, 605), (598, 597, 603, 604), (596, 591, 609, 614), (595, 596, 614, 613), (594, 595, 613, 612), (593, 594, 612, 611), (592, 593, 611, 610), (591, 592, 610, 609), (614, 609, 615, 620), (613, 614, 620, 619), (612, 613, 619, 618), (611, 612, 618, 617), (610, 611, 617, 616), (609, 610, 616, 615), (620, 615, 621, 626), (619, 620, 626, 625), (618, 619, 625, 624), (617, 618, 624, 623), (616, 617, 623, 622), (615, 616, 622, 621), (626, 621, 627, 632), (625, 626, 632, 631), (624, 625, 631, 630), (623, 624, 630, 629), (622, 623, 629, 628), (621, 622, 628, 627), (633, 638, 644, 639), (638, 637, 643, 644), (637, 636, 642, 643), (636, 635, 641, 642), (635, 634, 640, 641), (634, 633, 639, 640), (639, 644, 650, 645), (644, 643, 649, 650), (643, 642, 648, 649), (642, 641, 647, 648), (641, 640, 646, 647), (640, 639, 645, 646), (645, 650, 656, 651), (650, 649, 655, 656), (649, 648, 654, 655), (648, 647, 653, 654), (647, 646, 652, 653), (646, 645, 651, 652), (651, 656, 662, 657), (656, 655, 661, 662), (655, 654, 660, 661), (654, 653, 659, 660), (653, 652, 658, 659), (652, 651, 657, 658), (657, 662, 668, 663), (662, 661, 667, 668), (661, 660, 666, 667), (660, 659, 665, 666), (659, 658, 664, 665), (658, 657, 663, 664), (664, 663, 668, 667, 666, 665), (638, 633, 693, 698), (669, 674, 680, 675), (674, 673, 679, 680), (673, 672, 678, 679), (672, 671, 677, 678), (671, 670, 676, 677), (670, 669, 675, 676), (670, 671, 672, 673, 674, 669), (675, 680, 686, 681), (680, 679, 685, 686), (679, 678, 684, 685), (678, 677, 683, 684), (677, 676, 682, 683), (676, 675, 681, 682), (681, 686, 692, 687), (686, 685, 691, 692), (685, 684, 690, 691), (684, 683, 689, 690), (683, 682, 688, 689), (682, 681, 687, 688), (698, 693, 699, 704), (637, 638, 698, 697), (636, 637, 697, 696), (635, 636, 696, 695), (634, 635, 695, 694), (633, 634, 694, 693), (700, 701, 702, 703, 704, 699), (697, 698, 704, 703), (696, 697, 703, 702), (695, 696, 702, 701), (694, 695, 701, 700), (693, 694, 700, 699), (329, 707, 708, 334), (327, 706, 708, 333), (330, 707, 705, 324), (706, 327, 324, 705), (705, 325, 326, 706), (317, 326, 325, 318), (710, 712, 711, 709), (712, 716, 715, 711), (716, 714, 713, 715), (714, 710, 709, 713), (713, 709, 717, 719), (714, 716, 712, 710), (719, 717, 721, 723), (715, 713, 719, 720), (711, 715, 720, 718), (709, 711, 718, 717), (723, 721, 725, 727), (720, 719, 723, 724), (718, 720, 724, 722), (717, 718, 722, 721), (727, 725, 729, 731), (724, 723, 727, 728), (722, 724, 728, 726), (721, 722, 726, 725), (731, 729, 733, 735), (728, 727, 731, 732), (726, 728, 732, 730), (725, 726, 730, 729), (735, 733, 737, 739), (732, 731, 735, 736), (730, 732, 736, 734), (729, 730, 734, 733), (739, 737, 745, 747), (736, 735, 739, 740), (734, 736, 740, 738), (733, 734, 738, 737), (740, 739, 744, 743), (739, 747, 742, 744), (743, 744, 742, 741), (747, 748, 741, 742), (745, 746, 748, 747), (748, 740, 743, 741), (738, 740, 748, 746), (737, 738, 746, 745)])
_uv = me_circle_002.uv_layers.new(name='UVMap')
_uv.uv.foreach_set('vector', [0.1247, 0.6277, 0.1245, 0.6277, 0.1245, 0.627, 0.1248, 0.627, 0.1245, 0.6277, 0.1242, 0.6277, 0.1242, 0.627, 0.1245, 0.627, 0.1236, 0.6277, 0.1231, 0.6277, 0.1231, 0.627, 0.1236, 0.627, 0.1231, 0.6277, 0.1226, 0.6277, 0.1226, 0.627, 0.1231, 0.627, 0.1242, 0.6277, 0.124, 0.6277, 0.124, 0.627, 0.1242, 0.627, 0.124, 0.6277, 0.1236, 0.6277, 0.1236, 0.627, 0.124, 0.627, 0.1248, 0.627, 0.1245, 0.627, 0.1245, 0.6264, 0.1248, 0.6264, 0.1245, 0.627, 0.1242, 0.627, 0.1242, 0.6264, 0.1245, 0.6264, 0.1236, 0.627, 0.1231, 0.627, 0.1231, 0.6264, 0.1236, 0.6264, 0.1231, 0.627, 0.1226, 0.627, 0.1226, 0.6264, 0.1231, 0.6264, 0.1242, 0.627, 0.124, 0.627, 0.124, 0.6264, 0.1242, 0.6264, 0.124, 0.627, 0.1236, 0.627, 0.1236, 0.6264, 0.124, 0.6264, 0.1248, 0.6264, 0.1245, 0.6264, 0.1246, 0.6259, 0.1248, 0.6259, 0.1245, 0.6264, 0.1242, 0.6264, 0.1243, 0.6259, 0.1246, 0.6259, 0.1236, 0.6264, 0.1231, 0.6264, 0.1232, 0.6259, 0.1236, 0.6259, 0.1231, 0.6264, 0.1226, 0.6264, 0.1227, 0.6259, 0.1232, 0.6259, 0.1242, 0.6264, 0.124, 0.6264, 0.1239, 0.6259, 0.1242, 0.6259, 0.124, 0.6264, 0.1236, 0.6264, 0.1236, 0.6259, 0.1239, 0.6259, 0.1248, 0.6259, 0.1246, 0.6259, 0.1246, 0.6257, 0.1248, 0.6257, 0.1246, 0.6259, 0.1243, 0.6259, 0.1244, 0.6257, 0.1246, 0.6257, 0.1236, 0.6259, 0.1232, 0.6259, 0.1232, 0.6257, 0.1235, 0.6257, 0.1232, 0.6259, 0.1227, 0.6259, 0.1228, 0.6257, 0.1232, 0.6257, 0.1242, 0.6259, 0.1239, 0.6259, 0.1239, 0.6257, 0.1241, 0.6257, 0.1239, 0.6259, 0.1236, 0.6259, 0.1236, 0.6257, 0.1239, 0.6257, 0.1248, 0.6257, 0.1246, 0.6257, 0.1246, 0.6257, 0.1248, 0.6257, 0.1246, 0.6257, 0.1244, 0.6257, 0.1244, 0.6257, 0.1246, 0.6257, 0.1235, 0.6257, 0.1232, 0.6257, 0.1232, 0.6257, 0.1235, 0.6257, 0.1232, 0.6257, 0.1228, 0.6257, 0.1228, 0.6257, 0.1232, 0.6257, 0.1241, 0.6257, 0.1239, 0.6257, 0.1239, 0.6257, 0.1241, 0.6257, 0.1239, 0.6257, 0.1236, 0.6257, 0.1236, 0.6257, 0.1239, 0.6257, 0.1188, 0.6319, 0.1186, 0.6318, 0.1186, 0.6318, 0.1188, 0.6318, 0.1186, 0.6318, 0.1184, 0.6317, 0.1184, 0.6317, 0.1186, 0.6318, 0.1184, 0.6317, 0.1184, 0.6314, 0.1184, 0.6314, 0.1184, 0.6317, 0.1184, 0.6314, 0.1184, 0.631, 0.1184, 0.6311, 0.1184, 0.6314, 0.1184, 0.631, 0.1186, 0.631, 0.1186, 0.631, 0.1184, 0.6311, 0.1186, 0.631, 0.1188, 0.6309, 0.1188, 0.6309, 0.1186, 0.631, 0.4559, 0.2813, 0.4562, 0.2812, 0.4562, 0.2821, 0.4561, 0.2821, 0.4559, 0.2821, 0.4558, 0.282, 0.4557, 0.2817, 0.4558, 0.2813, 0.1168, 0.6309, 0.1167, 0.6312, 0.1164, 0.6312, 0.1165, 0.6309, 0.1243, 0.6283, 0.1245, 0.6283, 0.1245, 0.6286, 0.1243, 0.6286, 0.1231, 0.6283, 0.1236, 0.6283, 0.1236, 0.6286, 0.1231, 0.6286, 0.1226, 0.6283, 0.1231, 0.6283, 0.1231, 0.6286, 0.1226, 0.6286, 0.124, 0.6283, 0.1242, 0.6283, 0.1242, 0.6286, 0.124, 0.6286, 0.1236, 0.6283, 0.124, 0.6283, 0.124, 0.6286, 0.1236, 0.6286, 0.1247, 0.6297, 0.1247, 0.6295, 0.1248, 0.6295, 0.1248, 0.6297, 0.1243, 0.6286, 0.1245, 0.6286, 0.1245, 0.6289, 0.1243, 0.6289, 0.1231, 0.6286, 0.1236, 0.6286, 0.1236, 0.6289, 0.1231, 0.6289, 0.1226, 0.6286, 0.1231, 0.6286, 0.1231, 0.6289, 0.1226, 0.6289, 0.124, 0.6286, 0.1242, 0.6286, 0.1242, 0.6289, 0.124, 0.6289, 0.1236, 0.6286, 0.124, 0.6286, 0.124, 0.6289, 0.1236, 0.6289, 0.1247, 0.6295, 0.1247, 0.6289, 0.1248, 0.6289, 0.1248, 0.6295, 0.1243, 0.6289, 0.1245, 0.6289, 0.1245, 0.6295, 0.1243, 0.6295, 0.1231, 0.6289, 0.1236, 0.6289, 0.1236, 0.6295, 0.1231, 0.6295, 0.1226, 0.6289, 0.1231, 0.6289, 0.1231, 0.6295, 0.1226, 0.6295, 0.124, 0.6289, 0.1242, 0.6289, 0.1242, 0.6295, 0.124, 0.6295, 0.1236, 0.6289, 0.124, 0.6289, 0.124, 0.6295, 0.1236, 0.6295, 0.1247, 0.6297, 0.1249, 0.6297, 0.1249, 0.6305, 0.1248, 0.6305, 0.1243, 0.6297, 0.1246, 0.6297, 0.1246, 0.6305, 0.1244, 0.6305, 0.1231, 0.6297, 0.1236, 0.6297, 0.1235, 0.6305, 0.1232, 0.6305, 0.1226, 0.6297, 0.1231, 0.6297, 0.1232, 0.6305, 0.1227, 0.6305, 0.1239, 0.6297, 0.1242, 0.6297, 0.1241, 0.6305, 0.1239, 0.6305, 0.1236, 0.6297, 0.1239, 0.6297, 0.1239, 0.6305, 0.1236, 0.6305, 0.1249, 0.6333, 0.1248, 0.632, 0.1249, 0.632, 0.1249, 0.6333, 0.1235, 0.632, 0.1236, 0.632, 0.1235, 0.6333, 0.1235, 0.6333, 0.1232, 0.632, 0.1235, 0.632, 0.1235, 0.6333, 0.1233, 0.6333, 0.1229, 0.632, 0.1232, 0.632, 0.1233, 0.6333, 0.123, 0.6333, 0.1228, 0.632, 0.1229, 0.632, 0.123, 0.6333, 0.123, 0.6333, 0.1236, 0.632, 0.1238, 0.632, 0.1237, 0.6333, 0.1237, 0.6333, 0.1236, 0.6295, 0.124, 0.6295, 0.1239, 0.6297, 0.1236, 0.6297, 0.124, 0.6295, 0.1242, 0.6295, 0.1242, 0.6297, 0.1239, 0.6297, 0.1226, 0.6295, 0.1231, 0.6295, 0.1231, 0.6297, 0.1226, 0.6297, 0.1231, 0.6295, 0.1236, 0.6295, 0.1236, 0.6297, 0.1231, 0.6297, 0.1243, 0.6295, 0.1245, 0.6295, 0.1246, 0.6297, 0.1243, 0.6297, 0.1166, 0.6335, 0.1166, 0.6338, 0.1165, 0.6338, 0.1165, 0.6335, 0.119, 0.6315, 0.119, 0.6314, 0.119, 0.6312, 0.119, 0.631, 0.119, 0.6309, 0.119, 0.6309, 0.119, 0.6309, 0.119, 0.6315, 0.1236, 0.6305, 0.1239, 0.6305, 0.1238, 0.632, 0.1236, 0.632, 0.1239, 0.6305, 0.1241, 0.6305, 0.1239, 0.632, 0.1238, 0.632, 0.1227, 0.6305, 0.1232, 0.6305, 0.1232, 0.632, 0.1229, 0.632, 0.1232, 0.6305, 0.1235, 0.6305, 0.1235, 0.632, 0.1232, 0.632, 0.1244, 0.6305, 0.1246, 0.6305, 0.1247, 0.632, 0.1246, 0.632, 0.1248, 0.6305, 0.1249, 0.6305, 0.1249, 0.632, 0.1248, 0.632, 0.1246, 0.6305, 0.1248, 0.6305, 0.1248, 0.632, 0.1247, 0.632, 0.1245, 0.6295, 0.1247, 0.6295, 0.1247, 0.6297, 0.1246, 0.6297, 0.1247, 0.632, 0.1248, 0.632, 0.1249, 0.6333, 0.1248, 0.6333, 0.1246, 0.6297, 0.1247, 0.6297, 0.1248, 0.6305, 0.1246, 0.6305, 0.1245, 0.6289, 0.1247, 0.6289, 0.1247, 0.6295, 0.1245, 0.6295, 0.1245, 0.6286, 0.1247, 0.6286, 0.1247, 0.6289, 0.1245, 0.6289, 0.1245, 0.6283, 0.1246, 0.6283, 0.1247, 0.6286, 0.1245, 0.6286, 0.1188, 0.6319, 0.1188, 0.6319, 0.1188, 0.6318, 0.1188, 0.6318, 0.1249, 0.6257, 0.1248, 0.6257, 0.1248, 0.6257, 0.1249, 0.6257, 0.1249, 0.6259, 0.1248, 0.6259, 0.1248, 0.6257, 0.1249, 0.6257, 0.1249, 0.6264, 0.1248, 0.6264, 0.1248, 0.6259, 0.1249, 0.6259, 0.1249, 0.627, 0.1248, 0.627, 0.1248, 0.6264, 0.1249, 0.6264, 0.1249, 0.6277, 0.1247, 0.6277, 0.1248, 0.627, 0.1249, 0.627, 0.1168, 0.6333, 0.1168, 0.6325, 0.1168, 0.6325, 0.1168, 0.6333, 0.1202, 0.6325, 0.1202, 0.6318, 0.1205, 0.6318, 0.1205, 0.6326, 0.117, 0.632, 0.117, 0.6327, 0.117, 0.6327, 0.117, 0.632, 0.117, 0.632, 0.117, 0.632, 0.117, 0.6309, 0.117, 0.6309, 0.1202, 0.6314, 0.1202, 0.6309, 0.1204, 0.6311, 0.1205, 0.6314, 0.119, 0.6312, 0.119, 0.6312, 0.119, 0.6309, 0.119, 0.6309, 0.122, 0.6326, 0.122, 0.6318, 0.1223, 0.6318, 0.1223, 0.6326, 0.122, 0.633, 0.122, 0.6326, 0.1223, 0.6326, 0.1223, 0.6329, 0.1213, 0.6319, 0.1211, 0.632, 0.1214, 0.6309, 0.1215, 0.6308, 0.1168, 0.6321, 0.1168, 0.6318, 0.1168, 0.6318, 0.1168, 0.6321, 0.1202, 0.6325, 0.1205, 0.6326, 0.1203, 0.6336, 0.1202, 0.6336, 0.117, 0.6327, 0.117, 0.6331, 0.117, 0.6331, 0.117, 0.6327, 0.1168, 0.6333, 0.1168, 0.6333, 0.1168, 0.6343, 0.1168, 0.6343, 0.117, 0.6311, 0.117, 0.6311, 0.117, 0.6309, 0.117, 0.6309, 0.117, 0.6331, 0.117, 0.6335, 0.117, 0.6335, 0.117, 0.6331, 0.1208, 0.6322, 0.1208, 0.6325, 0.1208, 0.6325, 0.1208, 0.6322, 0.1208, 0.6333, 0.1208, 0.6336, 0.1208, 0.6336, 0.1208, 0.6333, 0.1225, 0.6323, 0.1225, 0.6309, 0.1226, 0.6309, 0.1226, 0.6323, 0.1225, 0.6308, 0.1225, 0.6307, 0.1226, 0.6307, 0.1226, 0.6308, 0.1175, 0.6313, 0.1174, 0.6312, 0.1176, 0.6309, 0.1177, 0.6309, 0.1153, 0.632, 0.1152, 0.6323, 0.115, 0.632, 0.1151, 0.6316, 0.1164, 0.6309, 0.116, 0.6314, 0.1158, 0.6311, 0.1164, 0.6309, 0.1184, 0.633, 0.1182, 0.6318, 0.1184, 0.6314, 0.1184, 0.6329, 0.1236, 0.634, 0.1236, 0.6343, 0.1235, 0.6343, 0.1235, 0.634, 0.1225, 0.6337, 0.1225, 0.6331, 0.1226, 0.6331, 0.1226, 0.6337, 0.1236, 0.6338, 0.1236, 0.634, 0.1235, 0.634, 0.1235, 0.6338, 0.116, 0.6314, 0.1158, 0.6316, 0.1156, 0.6312, 0.1158, 0.6311, 0.1182, 0.6318, 0.1181, 0.6316, 0.1182, 0.6311, 0.1184, 0.6314, 0.1225, 0.6331, 0.1225, 0.6329, 0.1226, 0.6329, 0.1226, 0.6331, 0.1236, 0.6336, 0.1236, 0.6338, 0.1235, 0.6338, 0.1235, 0.6336, 0.1158, 0.6316, 0.1155, 0.6317, 0.1154, 0.6313, 0.1156, 0.6312, 0.1181, 0.6316, 0.1179, 0.6314, 0.118, 0.631, 0.1182, 0.6311, 0.1225, 0.6329, 0.1225, 0.6326, 0.1226, 0.6326, 0.1226, 0.6329, 0.1236, 0.6333, 0.1236, 0.6334, 0.1235, 0.6334, 0.1235, 0.6333, 0.1154, 0.6318, 0.1153, 0.632, 0.1151, 0.6316, 0.1153, 0.6314, 0.1177, 0.6313, 0.1175, 0.6313, 0.1177, 0.6309, 0.1178, 0.6309, 0.1225, 0.6325, 0.1225, 0.6323, 0.1226, 0.6323, 0.1226, 0.6325, 0.1225, 0.6326, 0.1225, 0.6325, 0.1226, 0.6325, 0.1226, 0.6326, 0.1179, 0.6314, 0.1177, 0.6313, 0.1178, 0.6309, 0.118, 0.631, 0.1155, 0.6317, 0.1154, 0.6318, 0.1153, 0.6314, 0.1154, 0.6313, 0.1236, 0.6334, 0.1236, 0.6336, 0.1235, 0.6336, 0.1235, 0.6334, 0.116, 0.633, 0.1159, 0.6331, 0.1157, 0.6326, 0.1159, 0.6326, 0.1159, 0.6326, 0.1157, 0.6326, 0.1156, 0.6322, 0.1157, 0.6321, 0.1157, 0.6321, 0.1156, 0.6322, 0.1154, 0.6318, 0.1155, 0.6317, 0.1174, 0.6327, 0.1173, 0.6326, 0.1174, 0.6322, 0.1175, 0.6323, 0.1175, 0.6323, 0.1174, 0.6322, 0.1175, 0.6318, 0.1177, 0.6318, 0.1177, 0.6318, 0.1175, 0.6318, 0.1177, 0.6313, 0.1179, 0.6314, 0.1173, 0.6326, 0.1171, 0.6323, 0.1172, 0.632, 0.1174, 0.6322, 0.1174, 0.6322, 0.1172, 0.632, 0.1174, 0.6316, 0.1175, 0.6318, 0.1175, 0.6318, 0.1174, 0.6316, 0.1175, 0.6313, 0.1177, 0.6313, 0.1159, 0.6331, 0.1157, 0.6331, 0.1156, 0.6327, 0.1157, 0.6326, 0.1157, 0.6326, 0.1156, 0.6327, 0.1154, 0.6323, 0.1156, 0.6322, 0.1156, 0.6322, 0.1154, 0.6323, 0.1153, 0.632, 0.1154, 0.6318, 0.1176, 0.6328, 0.1174, 0.6327, 0.1175, 0.6323, 0.1178, 0.6324, 0.1178, 0.6324, 0.1175, 0.6323, 0.1177, 0.6318, 0.1179, 0.632, 0.1179, 0.632, 0.1177, 0.6318, 0.1179, 0.6314, 0.1181, 0.6316, 0.1163, 0.6328, 0.116, 0.633, 0.1159, 0.6326, 0.1161, 0.6324, 0.1161, 0.6324, 0.1159, 0.6326, 0.1157, 0.6321, 0.1159, 0.632, 0.1159, 0.632, 0.1157, 0.6321, 0.1155, 0.6317, 0.1158, 0.6316, 0.1178, 0.6329, 0.1176, 0.6328, 0.1178, 0.6324, 0.1179, 0.6325, 0.1179, 0.6325, 0.1178, 0.6324, 0.1179, 0.632, 0.1181, 0.6322, 0.1181, 0.6322, 0.1179, 0.632, 0.1181, 0.6316, 0.1182, 0.6318, 0.1164, 0.6325, 0.1163, 0.6328, 0.1161, 0.6324, 0.1163, 0.6321, 0.1163, 0.6321, 0.1161, 0.6324, 0.1159, 0.632, 0.1161, 0.6318, 0.1161, 0.6318, 0.1159, 0.632, 0.1158, 0.6316, 0.116, 0.6314, 0.1183, 0.6331, 0.1178, 0.6329, 0.1179, 0.6325, 0.1184, 0.633, 0.1184, 0.633, 0.1179, 0.6325, 0.1181, 0.6322, 0.1184, 0.633, 0.1184, 0.633, 0.1181, 0.6322, 0.1182, 0.6318, 0.1184, 0.633, 0.1164, 0.631, 0.1164, 0.6325, 0.1163, 0.6321, 0.1164, 0.631, 0.1164, 0.631, 0.1163, 0.6321, 0.1161, 0.6318, 0.1164, 0.631, 0.1164, 0.631, 0.1161, 0.6318, 0.116, 0.6314, 0.1164, 0.6309, 0.1157, 0.6331, 0.1156, 0.633, 0.1154, 0.6328, 0.1156, 0.6327, 0.1156, 0.6327, 0.1154, 0.6328, 0.1153, 0.6325, 0.1154, 0.6323, 0.1154, 0.6323, 0.1153, 0.6325, 0.1152, 0.6323, 0.1153, 0.632, 0.1171, 0.6323, 0.117, 0.632, 0.1171, 0.6317, 0.1172, 0.632, 0.1172, 0.632, 0.1171, 0.6317, 0.1173, 0.6315, 0.1174, 0.6316, 0.1174, 0.6316, 0.1173, 0.6315, 0.1174, 0.6312, 0.1175, 0.6313, 0.1225, 0.6309, 0.1225, 0.6308, 0.1226, 0.6308, 0.1226, 0.6309, 0.1225, 0.6308, 0.1225, 0.6308, 0.1226, 0.6308, 0.1226, 0.6308, 0.1225, 0.6308, 0.1225, 0.6308, 0.1226, 0.6308, 0.1226, 0.6308, 0.1208, 0.6325, 0.1208, 0.6328, 0.1208, 0.6328, 0.1208, 0.6325, 0.1208, 0.6328, 0.1208, 0.6331, 0.1208, 0.6331, 0.1208, 0.6328, 0.1208, 0.6331, 0.1208, 0.6333, 0.1208, 0.6333, 0.1208, 0.6331, 0.1168, 0.6325, 0.1168, 0.6321, 0.1168, 0.6321, 0.1168, 0.6325, 0.1219, 0.6335, 0.122, 0.633, 0.1223, 0.6329, 0.1222, 0.6333, 0.1202, 0.6318, 0.1202, 0.6314, 0.1205, 0.6314, 0.1205, 0.6318, 0.1191, 0.6316, 0.119, 0.6312, 0.1193, 0.6312, 0.1193, 0.6316, 0.1193, 0.6316, 0.1193, 0.6312, 0.1196, 0.6313, 0.1196, 0.6317, 0.1196, 0.6317, 0.1196, 0.6313, 0.1199, 0.6313, 0.1199, 0.6317, 0.1199, 0.6317, 0.1199, 0.6313, 0.1202, 0.6314, 0.1202, 0.6318, 0.1208, 0.6336, 0.1208, 0.6332, 0.1211, 0.6332, 0.1211, 0.6336, 0.1211, 0.6336, 0.1211, 0.6332, 0.1214, 0.6331, 0.1214, 0.6336, 0.1214, 0.6336, 0.1214, 0.6331, 0.1217, 0.633, 0.1217, 0.6335, 0.1217, 0.6335, 0.1217, 0.633, 0.122, 0.633, 0.1219, 0.6335, 0.117, 0.6316, 0.117, 0.6316, 0.117, 0.6315, 0.117, 0.6315, 0.117, 0.6315, 0.117, 0.6315, 0.117, 0.6314, 0.117, 0.6314, 0.117, 0.6314, 0.117, 0.6314, 0.117, 0.6312, 0.117, 0.6312, 0.117, 0.6312, 0.117, 0.6312, 0.117, 0.6311, 0.117, 0.6311, 0.1193, 0.6324, 0.1195, 0.6324, 0.1197, 0.6335, 0.1196, 0.6335, 0.1195, 0.6324, 0.1198, 0.6325, 0.1199, 0.6336, 0.1197, 0.6335, 0.1198, 0.6325, 0.12, 0.6325, 0.12, 0.6336, 0.1199, 0.6336, 0.12, 0.6325, 0.1202, 0.6325, 0.1202, 0.6336, 0.12, 0.6336, 0.1223, 0.6318, 0.122, 0.6318, 0.122, 0.6308, 0.1221, 0.6307, 0.122, 0.6318, 0.1218, 0.6319, 0.1218, 0.6308, 0.122, 0.6308, 0.1218, 0.6319, 0.1215, 0.6319, 0.1217, 0.6308, 0.1218, 0.6308, 0.1215, 0.6319, 0.1213, 0.6319, 0.1215, 0.6308, 0.1217, 0.6308, 0.1208, 0.6332, 0.1209, 0.6328, 0.1211, 0.6327, 0.1211, 0.6332, 0.1211, 0.6332, 0.1211, 0.6327, 0.1214, 0.6327, 0.1214, 0.6331, 0.1214, 0.6331, 0.1214, 0.6327, 0.1217, 0.6326, 0.1217, 0.633, 0.1217, 0.633, 0.1217, 0.6326, 0.122, 0.6326, 0.122, 0.633, 0.1209, 0.6328, 0.1211, 0.632, 0.1213, 0.6319, 0.1211, 0.6327, 0.1211, 0.6327, 0.1213, 0.6319, 0.1215, 0.6319, 0.1214, 0.6327, 0.1214, 0.6327, 0.1215, 0.6319, 0.1218, 0.6319, 0.1217, 0.6326, 0.1217, 0.6326, 0.1218, 0.6319, 0.122, 0.6318, 0.122, 0.6326, 0.119, 0.6323, 0.119, 0.6323, 0.119, 0.6321, 0.119, 0.6321, 0.119, 0.6321, 0.119, 0.6321, 0.119, 0.6318, 0.119, 0.6318, 0.119, 0.6318, 0.119, 0.6318, 0.119, 0.6315, 0.119, 0.6315, 0.119, 0.6315, 0.119, 0.6315, 0.119, 0.6312, 0.119, 0.6312, 0.119, 0.6312, 0.119, 0.6308, 0.1193, 0.6307, 0.1193, 0.6312, 0.1193, 0.6312, 0.1193, 0.6307, 0.1196, 0.6308, 0.1196, 0.6313, 0.1196, 0.6313, 0.1196, 0.6308, 0.1199, 0.6308, 0.1199, 0.6313, 0.1199, 0.6313, 0.1199, 0.6308, 0.1202, 0.6309, 0.1202, 0.6314, 0.1193, 0.6324, 0.1191, 0.6316, 0.1193, 0.6316, 0.1195, 0.6324, 0.1195, 0.6324, 0.1193, 0.6316, 0.1196, 0.6317, 0.1198, 0.6325, 0.1198, 0.6325, 0.1196, 0.6317, 0.1199, 0.6317, 0.12, 0.6325, 0.12, 0.6325, 0.1199, 0.6317, 0.1202, 0.6318, 0.1202, 0.6325, 0.2207, 0.3927, 0.2207, 0.3927, 0.2207, 0.3922, 0.2207, 0.3922, 0.2206, 0.3936, 0.2206, 0.3936, 0.2206, 0.3929, 0.2206, 0.3929, 0.2206, 0.3936, 0.2206, 0.3936, 0.2206, 0.3929, 0.2206, 0.3929, 0.2206, 0.3936, 0.2206, 0.3936, 0.2206, 0.3929, 0.2206, 0.3929, 0.2206, 0.3936, 0.2206, 0.3936, 0.2205, 0.3929, 0.2206, 0.3929, 0.2181, 0.3943, 0.2181, 0.3943, 0.2181, 0.3937, 0.2181, 0.3937, 0.222, 0.3943, 0.222, 0.3943, 0.222, 0.3943, 0.222, 0.3943, 0.222, 0.3943, 0.222, 0.3943, 0.222, 0.3943, 0.222, 0.3943, 0.222, 0.3943, 0.222, 0.3943, 0.222, 0.3943, 0.222, 0.3943, 0.222, 0.3943, 0.222, 0.3943, 0.222, 0.3943, 0.222, 0.3943, 0.222, 0.3943, 0.222, 0.3943, 0.222, 0.3943, 0.2206, 0.3936, 0.2206, 0.3936, 0.2206, 0.3936, 0.2206, 0.3936, 0.2207, 0.3927, 0.2207, 0.3927, 0.2207, 0.3927, 0.2207, 0.3927, 0.2207, 0.3927, 0.2207, 0.3927, 0.2207, 0.3927, 0.2207, 0.3927, 0.2207, 0.3928, 0.2207, 0.3928, 0.2207, 0.3928, 0.2207, 0.3927, 0.1248, 0.6286, 0.1249, 0.6286, 0.1249, 0.6289, 0.1248, 0.6289, 0.1248, 0.6289, 0.1249, 0.6289, 0.1249, 0.6295, 0.1248, 0.6295, 0.1248, 0.6295, 0.1249, 0.6295, 0.1249, 0.6297, 0.1248, 0.6297, 0.119, 0.6311, 0.119, 0.6309, 0.119, 0.6309, 0.119, 0.6311, 0.1226, 0.6337, 0.1228, 0.6337, 0.1228, 0.6338, 0.1226, 0.6337, 0.1245, 0.6277, 0.1247, 0.6277, 0.1247, 0.628, 0.1245, 0.628, 0.1245, 0.628, 0.1247, 0.628, 0.1246, 0.6283, 0.1245, 0.6283, 0.1236, 0.6277, 0.124, 0.6277, 0.124, 0.628, 0.1236, 0.628, 0.1236, 0.628, 0.124, 0.628, 0.124, 0.6283, 0.1236, 0.6283, 0.124, 0.6277, 0.1242, 0.6277, 0.1242, 0.628, 0.124, 0.628, 0.124, 0.628, 0.1242, 0.628, 0.1242, 0.6283, 0.124, 0.6283, 0.1226, 0.6277, 0.1231, 0.6277, 0.1231, 0.628, 0.1226, 0.628, 0.1226, 0.628, 0.1231, 0.628, 0.1231, 0.6283, 0.1226, 0.6283, 0.1231, 0.6277, 0.1236, 0.6277, 0.1236, 0.628, 0.1231, 0.628, 0.1231, 0.628, 0.1236, 0.628, 0.1236, 0.6283, 0.1231, 0.6283, 0.1242, 0.6277, 0.1245, 0.6277, 0.1245, 0.628, 0.1243, 0.628, 0.1243, 0.628, 0.1245, 0.628, 0.1245, 0.6283, 0.1243, 0.6283, 0.1168, 0.6315, 0.1168, 0.6318, 0.1165, 0.6318, 0.1164, 0.6315, 0.1167, 0.6312, 0.1168, 0.6315, 0.1164, 0.6315, 0.1164, 0.6312, 0.115, 0.6336, 0.1152, 0.6336, 0.1152, 0.6339, 0.1151, 0.6339, 0.1151, 0.6331, 0.1152, 0.6331, 0.1152, 0.6334, 0.1151, 0.6334, 0.1151, 0.6334, 0.1152, 0.6334, 0.1152, 0.6336, 0.115, 0.6336, 0.1228, 0.6337, 0.1226, 0.6337, 0.1226, 0.6333, 0.1228, 0.6334, 0.1167, 0.6338, 0.1166, 0.6338, 0.1166, 0.6334, 0.1167, 0.6334, 0.1184, 0.6257, 0.119, 0.6259, 0.119, 0.63, 0.1184, 0.6302, 0.1249, 0.6356, 0.1249, 0.6307, 0.1249, 0.6307, 0.1249, 0.6356, 0.1164, 0.6322, 0.1165, 0.6318, 0.1166, 0.6318, 0.1165, 0.6322, 0.1249, 0.6307, 0.1249, 0.6257, 0.125, 0.6257, 0.125, 0.6307, 0.122, 0.6257, 0.1226, 0.6257, 0.1226, 0.6305, 0.122, 0.6307, 0.1195, 0.6307, 0.119, 0.6305, 0.119, 0.6257, 0.1195, 0.6257, 0.1208, 0.6307, 0.1203, 0.6307, 0.1203, 0.6257, 0.1208, 0.6257, 0.1202, 0.6307, 0.1199, 0.6307, 0.1199, 0.6257, 0.1202, 0.6257, 0.1199, 0.6307, 0.1195, 0.6307, 0.1195, 0.6257, 0.1199, 0.6257, 0.1208, 0.6257, 0.1212, 0.6257, 0.1212, 0.6307, 0.1208, 0.6307, 0.1214, 0.6257, 0.1217, 0.6257, 0.1217, 0.6307, 0.1214, 0.6307, 0.1217, 0.6257, 0.122, 0.6257, 0.122, 0.6307, 0.1217, 0.6307, 0.1166, 0.6335, 0.1165, 0.633, 0.1165, 0.633, 0.1166, 0.6335, 0.1165, 0.633, 0.1164, 0.6327, 0.1165, 0.6327, 0.1165, 0.633, 0.1164, 0.6324, 0.1164, 0.6322, 0.1165, 0.6322, 0.1165, 0.6324, 0.1164, 0.6264, 0.117, 0.6265, 0.117, 0.6307, 0.1164, 0.6309, 0.1249, 0.6309, 0.1249, 0.6257, 0.1249, 0.6257, 0.1249, 0.6309, 0.1169, 0.6314, 0.117, 0.6309, 0.117, 0.6309, 0.117, 0.6314, 0.117, 0.6351, 0.117, 0.6309, 0.117, 0.6309, 0.117, 0.6351, 0.1164, 0.6327, 0.1164, 0.6324, 0.1165, 0.6324, 0.1165, 0.6327, 0.1212, 0.6257, 0.1214, 0.6257, 0.1214, 0.6307, 0.1212, 0.6307, 0.1203, 0.6307, 0.1202, 0.6307, 0.1202, 0.6257, 0.1203, 0.6257, 0.117, 0.6257, 0.1175, 0.6257, 0.1175, 0.6309, 0.117, 0.6309, 0.1177, 0.6257, 0.118, 0.6257, 0.118, 0.6309, 0.1177, 0.6309, 0.1182, 0.6257, 0.1184, 0.6257, 0.1184, 0.6302, 0.1182, 0.6304, 0.115, 0.6257, 0.1155, 0.6257, 0.1155, 0.6309, 0.115, 0.6309, 0.1158, 0.6257, 0.116, 0.6257, 0.116, 0.6309, 0.1158, 0.6309, 0.1162, 0.6262, 0.1164, 0.6264, 0.1164, 0.6309, 0.1162, 0.6309, 0.117, 0.6329, 0.1169, 0.6323, 0.1169, 0.6323, 0.117, 0.6329, 0.1169, 0.6321, 0.1168, 0.6319, 0.1169, 0.6319, 0.1169, 0.6321, 0.1168, 0.6316, 0.1169, 0.6314, 0.117, 0.6314, 0.117, 0.6316, 0.1168, 0.6319, 0.1168, 0.6316, 0.117, 0.6316, 0.1169, 0.6319, 0.1155, 0.6257, 0.1158, 0.6257, 0.1158, 0.6309, 0.1155, 0.6309, 0.1175, 0.6257, 0.1177, 0.6257, 0.1177, 0.6309, 0.1175, 0.6309, 0.1999, 0.3953, 0.1998, 0.3953, 0.1998, 0.3937, 0.1999, 0.3937, 0.2081, 0.394, 0.2081, 0.394, 0.2081, 0.3956, 0.2081, 0.3956, 0.2001, 0.3953, 0.2001, 0.3953, 0.2001, 0.3937, 0.2001, 0.3937, 0.2082, 0.3956, 0.2081, 0.3956, 0.2081, 0.394, 0.2082, 0.394, 0.1197, 0.6337, 0.1197, 0.6336, 0.1197, 0.6336, 0.1197, 0.6337, 0.12, 0.6336, 0.12, 0.6337, 0.12, 0.6337, 0.12, 0.6336, 0.1999, 0.3937, 0.2, 0.3937, 0.2, 0.3953, 0.1999, 0.3953, 0.2079, 0.394, 0.208, 0.394, 0.208, 0.3956, 0.2079, 0.3956, 0.2001, 0.3953, 0.2, 0.3953, 0.2, 0.3937, 0.2001, 0.3937, 0.2081, 0.3956, 0.2081, 0.3956, 0.2081, 0.394, 0.2081, 0.394, 0.1195, 0.6337, 0.1195, 0.6336, 0.1196, 0.6336, 0.1196, 0.6337, 0.12, 0.6336, 0.12, 0.6337, 0.12, 0.6337, 0.12, 0.6336, 0.2011, 0.3924, 0.2011, 0.3924, 0.2011, 0.394, 0.2011, 0.394, 0.208, 0.394, 0.2081, 0.394, 0.2081, 0.3956, 0.208, 0.3956, 0.2002, 0.3953, 0.2001, 0.3953, 0.2001, 0.3937, 0.2002, 0.3937, 0.2082, 0.3956, 0.2082, 0.3956, 0.2082, 0.394, 0.2082, 0.394, 0.1195, 0.6337, 0.1195, 0.6336, 0.1195, 0.6336, 0.1195, 0.6337, 0.1198, 0.6336, 0.1198, 0.6337, 0.1197, 0.6337, 0.1197, 0.6336, 0.2033, 0.3937, 0.2033, 0.3937, 0.2033, 0.3953, 0.2033, 0.3953, 0.208, 0.394, 0.208, 0.394, 0.208, 0.3956, 0.208, 0.3956, 0.2003, 0.3953, 0.2002, 0.3953, 0.2002, 0.3937, 0.2003, 0.3937, 0.2082, 0.394, 0.2083, 0.394, 0.2083, 0.3956, 0.2082, 0.3956, 0.1195, 0.6336, 0.1195, 0.6337, 0.1194, 0.6337, 0.1194, 0.6336, 0.1198, 0.6336, 0.1198, 0.6337, 0.1198, 0.6337, 0.1198, 0.6336, 0.2077, 0.3947, 0.2076, 0.3947, 0.2076, 0.394, 0.2077, 0.394, 0.205, 0.3948, 0.2049, 0.3948, 0.2049, 0.3942, 0.205, 0.3942, 0.2011, 0.3941, 0.2011, 0.3941, 0.2011, 0.3947, 0.2011, 0.3948, 0.2049, 0.3948, 0.2049, 0.3948, 0.2049, 0.3942, 0.2049, 0.3942, 0.1196, 0.6337, 0.1196, 0.6336, 0.1196, 0.6336, 0.1196, 0.6337, 0.1199, 0.6336, 0.1199, 0.6337, 0.1198, 0.6337, 0.1198, 0.6336, 0.2075, 0.394, 0.2076, 0.394, 0.2076, 0.3947, 0.2075, 0.3947, 0.205, 0.3948, 0.205, 0.3948, 0.205, 0.3942, 0.205, 0.3942, 0.2077, 0.394, 0.2078, 0.394, 0.2078, 0.3947, 0.2077, 0.3947, 0.2033, 0.3936, 0.2033, 0.3936, 0.2033, 0.3929, 0.2033, 0.3929, 0.1197, 0.6336, 0.1197, 0.6337, 0.1196, 0.6337, 0.1196, 0.6336, 0.12, 0.6336, 0.12, 0.6337, 0.1199, 0.6337, 0.1199, 0.6336, 0.2077, 0.3947, 0.2077, 0.3947, 0.2077, 0.394, 0.2077, 0.394, 0.2067, 0.3948, 0.2066, 0.3948, 0.2066, 0.3942, 0.2067, 0.3942, 0.2075, 0.394, 0.2075, 0.394, 0.2075, 0.3947, 0.2075, 0.3947, 0.2066, 0.3948, 0.2066, 0.3948, 0.2066, 0.3942, 0.2066, 0.3942, 0.1197, 0.6337, 0.1197, 0.6336, 0.1197, 0.6336, 0.1197, 0.6337, 0.1199, 0.6336, 0.1199, 0.6337, 0.1199, 0.6337, 0.1199, 0.6336, 0.1208, 0.6322, 0.1208, 0.6322, 0.1208, 0.6307, 0.1208, 0.6307, 0.1163, 0.6345, 0.1162, 0.6345, 0.1162, 0.6331, 0.1163, 0.6331, 0.1163, 0.6331, 0.1163, 0.6331, 0.1163, 0.6345, 0.1163, 0.6345, 0.1163, 0.6331, 0.1164, 0.6331, 0.1164, 0.6345, 0.1163, 0.6345, 0.1189, 0.6309, 0.1189, 0.6309, 0.1189, 0.6323, 0.1188, 0.6323, 0.1189, 0.6309, 0.119, 0.6309, 0.119, 0.6323, 0.1189, 0.6323, 0.1167, 0.6334, 0.1167, 0.6334, 0.1167, 0.6318, 0.1167, 0.6318, 0.1167, 0.6334, 0.1166, 0.6334, 0.1166, 0.6318, 0.1167, 0.6318, 0.1166, 0.6334, 0.1166, 0.6334, 0.1166, 0.6318, 0.1166, 0.6318, 0.1169, 0.6329, 0.1169, 0.6329, 0.1169, 0.6345, 0.1168, 0.6345, 0.1169, 0.6329, 0.117, 0.6329, 0.117, 0.6345, 0.1169, 0.6345, 0.117, 0.6329, 0.117, 0.6329, 0.117, 0.6345, 0.117, 0.6345, 0.1185, 0.6329, 0.1184, 0.6329, 0.1184, 0.6319, 0.1185, 0.6319, 0.1155, 0.6341, 0.1154, 0.6341, 0.1154, 0.6331, 0.1155, 0.6331, 0.1188, 0.6329, 0.1187, 0.6329, 0.1187, 0.6319, 0.1188, 0.6319, 0.1187, 0.6329, 0.1186, 0.6329, 0.1186, 0.6319, 0.1187, 0.6319, 0.1152, 0.6331, 0.1154, 0.6331, 0.1154, 0.6341, 0.1152, 0.6341, 0.1186, 0.6329, 0.1185, 0.6329, 0.1185, 0.6319, 0.1186, 0.6319, 0.6729, 0.2703, 0.6729, 0.2701, 0.6729, 0.2701, 0.6729, 0.2703, 0.6699, 0.2703, 0.6699, 0.2702, 0.6699, 0.2702, 0.6699, 0.2703, 0.6699, 0.2709, 0.6699, 0.2707, 0.6699, 0.2707, 0.6699, 0.2709, 0.6719, 0.2706, 0.6719, 0.2705, 0.6719, 0.2705, 0.6719, 0.2706, 0.6719, 0.2703, 0.6719, 0.2701, 0.6719, 0.2701, 0.6719, 0.2703, 0.6701, 0.2703, 0.6701, 0.2705, 0.6701, 0.2705, 0.6701, 0.2703, 0.6701, 0.2707, 0.6701, 0.2708, 0.6701, 0.2708, 0.6701, 0.2707, 0.6729, 0.2705, 0.6729, 0.2703, 0.6729, 0.2703, 0.6729, 0.2705, 0.6699, 0.2705, 0.6699, 0.2703, 0.6699, 0.2703, 0.6699, 0.2705, 0.6729, 0.2701, 0.6729, 0.27, 0.6729, 0.27, 0.6729, 0.2701, 0.6719, 0.2708, 0.6719, 0.2706, 0.6719, 0.2706, 0.6719, 0.2708, 0.6699, 0.2707, 0.6699, 0.2705, 0.6699, 0.2705, 0.6699, 0.2707, 0.6719, 0.2705, 0.6719, 0.2703, 0.6719, 0.2703, 0.6719, 0.2705, 0.6701, 0.2701, 0.6701, 0.2703, 0.6701, 0.2703, 0.6701, 0.2701, 0.6701, 0.2705, 0.6701, 0.2707, 0.6701, 0.2707, 0.6701, 0.2705, 0.6729, 0.2707, 0.6729, 0.2705, 0.6729, 0.2705, 0.6729, 0.2707, 0.6644, 0.2623, 0.6644, 0.2623, 0.6644, 0.2623, 0.6644, 0.2623, 0.115, 0.6257, 0.115, 0.6257, 0.115, 0.6257, 0.115, 0.6257, 0.1184, 0.6335, 0.1184, 0.6335, 0.1184, 0.6334, 0.1185, 0.6334, 0.1185, 0.6335, 0.1185, 0.6335, 0.1185, 0.6335, 0.1185, 0.6336, 0.1185, 0.6336, 0.1185, 0.6336, 0.1185, 0.6336, 0.1184, 0.6336, 0.1184, 0.6336, 0.1184, 0.6336, 0.1184, 0.6336, 0.1184, 0.6335, 0.1175, 0.6334, 0.1175, 0.6334, 0.1175, 0.6335, 0.1176, 0.6335, 0.1176, 0.6335, 0.1176, 0.6336, 0.1176, 0.6336, 0.1175, 0.6336, 0.1175, 0.6336, 0.1175, 0.6336, 0.1174, 0.6336, 0.1174, 0.6336, 0.1174, 0.6336, 0.1174, 0.6335, 0.1174, 0.6335, 0.1174, 0.6335, 0.115, 0.6257, 0.115, 0.6257, 0.115, 0.6257, 0.115, 0.6257, 0.115, 0.6257, 0.115, 0.6257, 0.115, 0.6257, 0.115, 0.6257, 0.115, 0.6257, 0.115, 0.6257, 0.115, 0.6257, 0.115, 0.6257, 0.115, 0.6257, 0.115, 0.6257, 0.115, 0.6257, 0.115, 0.6257, 0.115, 0.6257, 0.115, 0.6257, 0.115, 0.6257, 0.115, 0.6257, 0.115, 0.6257, 0.115, 0.6257, 0.115, 0.6257, 0.115, 0.6257, 0.115, 0.6257, 0.115, 0.6257, 0.115, 0.6257, 0.115, 0.6257, 0.115, 0.6257, 0.115, 0.6257, 0.115, 0.6257, 0.115, 0.6257, 0.115, 0.6257, 0.115, 0.6257, 0.115, 0.6257, 0.115, 0.6257, 0.6644, 0.2623, 0.6644, 0.2623, 0.6644, 0.2623, 0.6644, 0.2623, 0.6644, 0.2623, 0.6644, 0.2623, 0.6644, 0.2623, 0.6644, 0.2623, 0.6644, 0.2623, 0.6644, 0.2623, 0.6644, 0.2623, 0.6644, 0.2623, 0.115, 0.6257, 0.115, 0.6257, 0.115, 0.6257, 0.115, 0.6257, 0.6644, 0.2623, 0.6644, 0.2623, 0.6644, 0.2623, 0.6644, 0.2623, 0.115, 0.6257, 0.115, 0.6257, 0.115, 0.6257, 0.115, 0.6257, 0.115, 0.6257, 0.115, 0.6257, 0.115, 0.6257, 0.115, 0.6257, 0.115, 0.6257, 0.115, 0.6257, 0.115, 0.6257, 0.115, 0.6257, 0.115, 0.6257, 0.115, 0.6257, 0.115, 0.6257, 0.115, 0.6257, 0.115, 0.6257, 0.115, 0.6257, 0.115, 0.6257, 0.115, 0.6257, 0.115, 0.6257, 0.115, 0.6257, 0.115, 0.6257, 0.115, 0.6257, 0.115, 0.6257, 0.115, 0.6257, 0.115, 0.6257, 0.115, 0.6257, 0.115, 0.6257, 0.115, 0.6257, 0.115, 0.6257, 0.115, 0.6257, 0.115, 0.6257, 0.115, 0.6257, 0.115, 0.6257, 0.115, 0.6257, 0.115, 0.6257, 0.115, 0.6257, 0.115, 0.6257, 0.115, 0.6257, 0.115, 0.6257, 0.115, 0.6257, 0.115, 0.6257, 0.115, 0.6257, 0.115, 0.6257, 0.115, 0.6257, 0.115, 0.6257, 0.115, 0.6257, 0.115, 0.6257, 0.115, 0.6257, 0.115, 0.6257, 0.115, 0.6257, 0.115, 0.6257, 0.115, 0.6257, 0.115, 0.6257, 0.115, 0.6257, 0.115, 0.6257, 0.115, 0.6257, 0.115, 0.6257, 0.115, 0.6257, 0.115, 0.6257, 0.115, 0.6257, 0.115, 0.6257, 0.115, 0.6257, 0.6675, 0.2699, 0.6674, 0.2701, 0.6674, 0.2701, 0.6674, 0.2699, 0.6676, 0.2698, 0.6675, 0.2699, 0.6674, 0.2699, 0.6676, 0.2698, 0.6677, 0.2697, 0.6676, 0.2698, 0.6676, 0.2698, 0.6677, 0.2697, 0.6679, 0.2697, 0.6677, 0.2697, 0.6677, 0.2697, 0.6679, 0.2697, 0.6681, 0.2698, 0.6679, 0.2697, 0.6679, 0.2697, 0.6681, 0.2698, 0.6682, 0.2699, 0.6681, 0.2698, 0.6681, 0.2698, 0.6682, 0.2699, 0.6683, 0.2701, 0.6682, 0.2699, 0.6682, 0.2699, 0.6683, 0.2701, 0.6683, 0.2703, 0.6683, 0.2701, 0.6683, 0.2701, 0.6683, 0.2703, 0.6682, 0.2704, 0.6683, 0.2703, 0.6683, 0.2703, 0.6682, 0.2704, 0.6681, 0.2705, 0.6682, 0.2704, 0.6682, 0.2704, 0.6681, 0.2706, 0.6679, 0.2706, 0.6681, 0.2705, 0.6681, 0.2706, 0.6679, 0.2707, 0.6677, 0.2706, 0.6679, 0.2706, 0.6679, 0.2707, 0.6677, 0.2707, 0.6676, 0.2705, 0.6677, 0.2706, 0.6677, 0.2707, 0.6676, 0.2706, 0.6675, 0.2704, 0.6676, 0.2705, 0.6676, 0.2706, 0.6674, 0.2704, 0.6674, 0.2703, 0.6675, 0.2704, 0.6674, 0.2704, 0.6674, 0.2703, 0.6674, 0.2701, 0.6674, 0.2703, 0.6674, 0.2703, 0.6674, 0.2701, 0.667, 0.2697, 0.6668, 0.2697, 0.6668, 0.2697, 0.667, 0.2697, 0.6668, 0.2697, 0.6666, 0.2698, 0.6666, 0.2698, 0.6668, 0.2697, 0.6666, 0.2698, 0.6665, 0.2699, 0.6665, 0.2699, 0.6666, 0.2698, 0.6665, 0.2699, 0.6665, 0.2701, 0.6664, 0.2701, 0.6665, 0.2699, 0.6665, 0.2701, 0.6665, 0.2703, 0.6664, 0.2703, 0.6664, 0.2701, 0.6665, 0.2703, 0.6665, 0.2704, 0.6665, 0.2704, 0.6664, 0.2703, 0.6665, 0.2704, 0.6666, 0.2705, 0.6666, 0.2706, 0.6665, 0.2704, 0.6666, 0.2705, 0.6668, 0.2706, 0.6668, 0.2707, 0.6666, 0.2706, 0.6668, 0.2706, 0.667, 0.2706, 0.667, 0.2707, 0.6668, 0.2707, 0.667, 0.2706, 0.6671, 0.2705, 0.6672, 0.2706, 0.667, 0.2707, 0.6671, 0.2705, 0.6673, 0.2704, 0.6673, 0.2704, 0.6672, 0.2706, 0.6673, 0.2704, 0.6673, 0.2703, 0.6674, 0.2703, 0.6673, 0.2704, 0.6673, 0.2703, 0.6673, 0.2701, 0.6674, 0.2701, 0.6674, 0.2703, 0.6673, 0.2701, 0.6673, 0.2699, 0.6673, 0.2699, 0.6674, 0.2701, 0.6673, 0.2699, 0.6671, 0.2698, 0.6672, 0.2698, 0.6673, 0.2699, 0.6671, 0.2698, 0.667, 0.2697, 0.667, 0.2697, 0.6672, 0.2698, 0.6675, 0.27, 0.6675, 0.2701, 0.6674, 0.2701, 0.6675, 0.2699, 0.6676, 0.2699, 0.6675, 0.27, 0.6675, 0.2699, 0.6676, 0.2698, 0.6678, 0.2698, 0.6676, 0.2699, 0.6676, 0.2698, 0.6677, 0.2697, 0.6679, 0.2698, 0.6678, 0.2698, 0.6677, 0.2697, 0.6679, 0.2697, 0.668, 0.2699, 0.6679, 0.2698, 0.6679, 0.2697, 0.6681, 0.2698, 0.6681, 0.27, 0.668, 0.2699, 0.6681, 0.2698, 0.6682, 0.2699, 0.6682, 0.2701, 0.6681, 0.27, 0.6682, 0.2699, 0.6683, 0.2701, 0.6682, 0.2702, 0.6682, 0.2701, 0.6683, 0.2701, 0.6683, 0.2703, 0.6681, 0.2704, 0.6682, 0.2702, 0.6683, 0.2703, 0.6682, 0.2704, 0.668, 0.2705, 0.6681, 0.2704, 0.6682, 0.2704, 0.6681, 0.2705, 0.6679, 0.2705, 0.668, 0.2705, 0.6681, 0.2705, 0.6679, 0.2706, 0.6678, 0.2705, 0.6679, 0.2705, 0.6679, 0.2706, 0.6677, 0.2706, 0.6676, 0.2705, 0.6678, 0.2705, 0.6677, 0.2706, 0.6676, 0.2705, 0.6675, 0.2704, 0.6676, 0.2705, 0.6676, 0.2705, 0.6675, 0.2704, 0.6675, 0.2702, 0.6675, 0.2704, 0.6675, 0.2704, 0.6674, 0.2703, 0.6675, 0.2701, 0.6675, 0.2702, 0.6674, 0.2703, 0.6674, 0.2701, 0.667, 0.2698, 0.6668, 0.2698, 0.6668, 0.2697, 0.667, 0.2697, 0.6668, 0.2698, 0.6667, 0.2699, 0.6666, 0.2698, 0.6668, 0.2697, 0.6667, 0.2699, 0.6666, 0.27, 0.6665, 0.2699, 0.6666, 0.2698, 0.6666, 0.27, 0.6665, 0.2701, 0.6665, 0.2701, 0.6665, 0.2699, 0.6665, 0.2701, 0.6665, 0.2702, 0.6665, 0.2703, 0.6665, 0.2701, 0.6665, 0.2702, 0.6666, 0.2704, 0.6665, 0.2704, 0.6665, 0.2703, 0.6666, 0.2704, 0.6667, 0.2705, 0.6666, 0.2705, 0.6665, 0.2704, 0.6667, 0.2705, 0.6668, 0.2705, 0.6668, 0.2706, 0.6666, 0.2705, 0.6668, 0.2705, 0.667, 0.2705, 0.667, 0.2706, 0.6668, 0.2706, 0.667, 0.2705, 0.6671, 0.2705, 0.6671, 0.2705, 0.667, 0.2706, 0.6671, 0.2705, 0.6672, 0.2704, 0.6673, 0.2704, 0.6671, 0.2705, 0.6672, 0.2704, 0.6672, 0.2702, 0.6673, 0.2703, 0.6673, 0.2704, 0.6672, 0.2702, 0.6672, 0.2701, 0.6673, 0.2701, 0.6673, 0.2703, 0.6672, 0.2701, 0.6672, 0.27, 0.6673, 0.2699, 0.6673, 0.2701, 0.6672, 0.27, 0.6671, 0.2699, 0.6671, 0.2698, 0.6673, 0.2699, 0.6671, 0.2699, 0.667, 0.2698, 0.667, 0.2697, 0.6671, 0.2698, 0.1184, 0.6335, 0.1184, 0.6335, 0.1181, 0.6335, 0.1182, 0.6333, 0.1184, 0.6335, 0.1184, 0.6335, 0.1182, 0.6333, 0.1182, 0.6332, 0.1184, 0.6334, 0.1184, 0.6335, 0.1182, 0.6332, 0.1184, 0.6332, 0.1185, 0.6334, 0.1184, 0.6334, 0.1184, 0.6332, 0.1185, 0.6332, 0.1185, 0.6335, 0.1185, 0.6334, 0.1185, 0.6332, 0.1186, 0.6332, 0.1185, 0.6335, 0.1185, 0.6335, 0.1186, 0.6332, 0.1187, 0.6333, 0.1185, 0.6335, 0.1185, 0.6335, 0.1187, 0.6333, 0.1188, 0.6335, 0.1185, 0.6336, 0.1185, 0.6335, 0.1188, 0.6335, 0.1188, 0.6336, 0.1185, 0.6336, 0.1185, 0.6336, 0.1188, 0.6336, 0.1187, 0.6337, 0.1185, 0.6336, 0.1185, 0.6336, 0.1187, 0.6337, 0.1186, 0.6338, 0.1185, 0.6336, 0.1185, 0.6336, 0.1186, 0.6338, 0.1185, 0.6339, 0.1184, 0.6336, 0.1185, 0.6336, 0.1185, 0.6339, 0.1184, 0.6339, 0.1184, 0.6336, 0.1184, 0.6336, 0.1184, 0.6339, 0.1182, 0.6338, 0.1184, 0.6336, 0.1184, 0.6336, 0.1182, 0.6338, 0.1182, 0.6337, 0.1184, 0.6336, 0.1184, 0.6336, 0.1182, 0.6337, 0.1181, 0.6336, 0.1184, 0.6335, 0.1184, 0.6336, 0.1181, 0.6336, 0.1181, 0.6335, 0.1175, 0.6334, 0.1175, 0.6334, 0.1174, 0.6332, 0.1176, 0.6332, 0.1175, 0.6334, 0.1174, 0.6335, 0.1173, 0.6332, 0.1174, 0.6332, 0.1174, 0.6335, 0.1174, 0.6335, 0.1172, 0.6333, 0.1173, 0.6332, 0.1174, 0.6335, 0.1174, 0.6335, 0.1171, 0.6335, 0.1172, 0.6333, 0.1174, 0.6335, 0.1174, 0.6336, 0.1171, 0.6336, 0.1171, 0.6335, 0.1174, 0.6336, 0.1174, 0.6336, 0.1172, 0.6337, 0.1171, 0.6336, 0.1174, 0.6336, 0.1174, 0.6336, 0.1173, 0.6338, 0.1172, 0.6337, 0.1174, 0.6336, 0.1175, 0.6336, 0.1174, 0.6339, 0.1173, 0.6338, 0.1175, 0.6336, 0.1175, 0.6336, 0.1176, 0.6339, 0.1174, 0.6339, 0.1175, 0.6336, 0.1175, 0.6336, 0.1177, 0.6338, 0.1176, 0.6339, 0.1175, 0.6336, 0.1176, 0.6336, 0.1178, 0.6337, 0.1177, 0.6338, 0.1176, 0.6336, 0.1176, 0.6336, 0.1178, 0.6336, 0.1178, 0.6337, 0.1176, 0.6336, 0.1176, 0.6335, 0.1178, 0.6335, 0.1178, 0.6336, 0.1176, 0.6335, 0.1176, 0.6335, 0.1178, 0.6333, 0.1178, 0.6335, 0.1176, 0.6335, 0.1175, 0.6335, 0.1177, 0.6332, 0.1178, 0.6333, 0.1175, 0.6335, 0.1175, 0.6334, 0.1176, 0.6332, 0.1177, 0.6332, 0.6736, 0.3037, 0.6737, 0.3037, 0.6738, 0.3058, 0.6737, 0.3058, 0.6756, 0.3058, 0.6756, 0.3058, 0.6756, 0.3037, 0.6756, 0.3037, 0.6755, 0.3058, 0.6754, 0.3058, 0.6755, 0.3037, 0.6756, 0.3037, 0.6754, 0.3058, 0.6754, 0.3058, 0.6755, 0.3037, 0.6755, 0.3037, 0.6739, 0.3058, 0.6738, 0.3058, 0.6738, 0.3037, 0.6739, 0.3037, 0.6736, 0.3037, 0.6736, 0.3037, 0.6737, 0.3058, 0.6737, 0.3058, 0.6737, 0.3058, 0.6738, 0.3058, 0.6738, 0.3061, 0.6738, 0.3061, 0.6756, 0.3037, 0.6756, 0.3037, 0.6756, 0.3033, 0.6756, 0.3033, 0.6756, 0.3037, 0.6755, 0.3037, 0.6755, 0.3033, 0.6756, 0.3033, 0.6755, 0.3037, 0.6755, 0.3037, 0.6755, 0.3033, 0.6755, 0.3033, 0.6739, 0.3037, 0.6738, 0.3037, 0.6738, 0.3033, 0.6738, 0.3033, 0.6737, 0.3058, 0.6737, 0.3058, 0.6738, 0.3061, 0.6737, 0.3061, 0.6737, 0.3037, 0.6736, 0.3037, 0.6736, 0.3035, 0.6737, 0.3035, 0.6756, 0.3058, 0.6756, 0.3058, 0.6756, 0.3059, 0.6756, 0.3059, 0.6754, 0.3058, 0.6755, 0.3058, 0.6755, 0.3059, 0.6754, 0.3059, 0.6754, 0.3058, 0.6754, 0.3058, 0.6754, 0.3059, 0.6754, 0.3059, 0.6738, 0.3058, 0.6739, 0.3058, 0.6738, 0.3059, 0.6738, 0.3059, 0.6736, 0.3037, 0.6736, 0.3037, 0.6736, 0.3035, 0.6736, 0.3035, 0.6737, 0.3035, 0.6736, 0.3035, 0.6736, 0.3034, 0.6737, 0.3034, 0.6756, 0.3059, 0.6756, 0.3059, 0.6756, 0.306, 0.6756, 0.306, 0.6754, 0.3059, 0.6755, 0.3059, 0.6755, 0.306, 0.6754, 0.306, 0.6754, 0.3059, 0.6754, 0.3059, 0.6754, 0.306, 0.6754, 0.306, 0.6738, 0.3059, 0.6738, 0.3059, 0.6738, 0.306, 0.6738, 0.306, 0.6736, 0.3035, 0.6736, 0.3035, 0.6736, 0.3034, 0.6736, 0.3034, 0.1206, 0.6308, 0.1205, 0.6308, 0.1206, 0.6308, 0.1206, 0.6308, 0.1225, 0.6334, 0.1225, 0.6334, 0.1225, 0.6335, 0.1225, 0.6335, 0.6754, 0.306, 0.6755, 0.306, 0.6755, 0.3061, 0.6755, 0.3061, 0.6754, 0.306, 0.6754, 0.306, 0.6755, 0.3061, 0.6754, 0.3061, 0.6738, 0.306, 0.6738, 0.306, 0.6738, 0.3061, 0.6738, 0.3061, 0.6736, 0.3034, 0.6736, 0.3034, 0.6737, 0.3033, 0.6737, 0.3034, 0.6737, 0.3034, 0.6737, 0.3034, 0.6738, 0.3034, 0.6738, 0.3034, 0.1194, 0.6337, 0.1194, 0.6337, 0.1194, 0.6336, 0.1194, 0.6336, 0.6755, 0.3061, 0.6755, 0.3061, 0.6756, 0.3061, 0.6756, 0.3061, 0.6754, 0.3061, 0.6755, 0.3061, 0.6756, 0.3061, 0.6756, 0.3061, 0.6695, 0.3063, 0.6695, 0.3063, 0.6695, 0.3062, 0.6695, 0.3062, 0.6737, 0.3034, 0.6737, 0.3033, 0.6738, 0.3033, 0.6738, 0.3034, 0.5575, 0.2867, 0.5575, 0.2867, 0.5575, 0.2861, 0.5575, 0.2861, 0.5643, 0.2861, 0.5644, 0.2861, 0.5644, 0.2867, 0.5643, 0.2867, 0.5576, 0.2858, 0.5577, 0.2858, 0.5577, 0.2864, 0.5576, 0.2864, 0.5577, 0.2858, 0.5577, 0.2858, 0.5577, 0.2864, 0.5577, 0.2864, 0.5645, 0.287, 0.5644, 0.287, 0.5644, 0.2863, 0.5645, 0.2863, 0.5576, 0.2867, 0.5575, 0.2867, 0.5575, 0.2861, 0.5576, 0.2861, 0.5575, 0.2861, 0.5575, 0.2861, 0.5574, 0.2861, 0.5575, 0.2861, 0.5643, 0.2867, 0.5644, 0.2867, 0.5644, 0.2867, 0.5643, 0.2867, 0.5576, 0.2864, 0.5577, 0.2864, 0.5577, 0.2865, 0.5576, 0.2865, 0.5577, 0.2864, 0.5577, 0.2864, 0.5577, 0.2865, 0.5577, 0.2865, 0.5645, 0.2863, 0.5644, 0.2863, 0.5644, 0.2863, 0.5645, 0.2863, 0.5576, 0.2861, 0.5575, 0.2861, 0.5575, 0.2861, 0.5576, 0.2861, 0.5575, 0.2861, 0.5574, 0.2861, 0.5574, 0.2858, 0.5575, 0.2858, 0.5643, 0.2867, 0.5644, 0.2867, 0.5644, 0.287, 0.5643, 0.287, 0.5576, 0.2865, 0.5577, 0.2865, 0.5577, 0.2867, 0.5576, 0.2867, 0.5577, 0.2865, 0.5577, 0.2865, 0.5577, 0.2867, 0.5577, 0.2867, 0.5645, 0.2863, 0.5644, 0.2863, 0.5644, 0.2861, 0.5645, 0.2861, 0.5576, 0.2861, 0.5575, 0.2861, 0.5575, 0.2858, 0.5576, 0.2858, 0.5602, 0.2858, 0.5601, 0.2858, 0.5601, 0.2858, 0.5602, 0.2858, 0.5601, 0.2858, 0.5601, 0.2857, 0.5601, 0.2857, 0.5601, 0.2858, 0.5601, 0.2857, 0.5602, 0.2857, 0.5602, 0.2857, 0.5601, 0.2857, 0.5602, 0.2857, 0.5602, 0.2857, 0.5602, 0.2857, 0.5602, 0.2857, 0.5602, 0.2857, 0.5602, 0.2858, 0.5602, 0.2858, 0.5602, 0.2857, 0.5602, 0.2858, 0.5602, 0.2858, 0.5602, 0.2858, 0.5602, 0.2858, 0.5639, 0.2866, 0.5639, 0.2866, 0.5639, 0.2863, 0.5639, 0.2863, 0.5606, 0.2864, 0.5607, 0.2864, 0.5607, 0.2867, 0.5606, 0.2867, 0.558, 0.2866, 0.5579, 0.2866, 0.5579, 0.2863, 0.558, 0.2863, 0.5579, 0.2866, 0.5579, 0.2866, 0.5579, 0.2863, 0.5579, 0.2863, 0.5607, 0.2867, 0.5607, 0.2867, 0.5607, 0.2864, 0.5607, 0.2864, 0.5639, 0.2866, 0.5639, 0.2866, 0.5639, 0.2863, 0.5639, 0.2863, 0.5601, 0.2857, 0.5601, 0.2858, 0.56, 0.2857, 0.56, 0.2857, 0.5601, 0.2857, 0.5601, 0.2857, 0.5599, 0.2858, 0.56, 0.2858, 0.56, 0.2858, 0.5599, 0.2858, 0.5609, 0.2864, 0.5609, 0.2864, 0.5609, 0.2865, 0.5609, 0.2865, 0.5617, 0.2864, 0.5618, 0.2864, 0.5618, 0.2865, 0.5617, 0.2865, 0.5608, 0.2864, 0.5608, 0.2864, 0.5608, 0.2865, 0.5608, 0.2865, 0.5608, 0.2864, 0.5608, 0.2864, 0.5608, 0.2865, 0.5608, 0.2865, 0.5618, 0.2864, 0.5618, 0.2864, 0.5618, 0.2865, 0.5618, 0.2865, 0.5608, 0.2864, 0.5609, 0.2864, 0.5609, 0.2865, 0.5608, 0.2865, 0.5617, 0.2864, 0.5617, 0.2864, 0.5617, 0.2864, 0.5617, 0.2864, 0.5617, 0.2864, 0.5617, 0.2864, 0.5616, 0.2864, 0.5617, 0.2864, 0.5617, 0.2864, 0.5616, 0.2864, 0.5617, 0.2864, 0.5617, 0.2864, 0.5617, 0.2864, 0.5617, 0.2864, 0.5617, 0.2864, 0.5616, 0.2864, 0.5616, 0.2864, 0.5617, 0.2864, 0.5616, 0.2864, 0.5616, 0.2864, 0.5616, 0.2864, 0.5616, 0.2864, 0.5616, 0.2864, 0.5616, 0.2864, 0.5616, 0.2864, 0.5616, 0.2864, 0.5616, 0.2864, 0.5616, 0.2864, 0.5616, 0.2864, 0.5616, 0.2864, 0.5616, 0.2864, 0.5616, 0.2864, 0.5616, 0.2865, 0.5616, 0.2865, 0.5603, 0.2858, 0.5603, 0.2858, 0.5603, 0.2857, 0.5603, 0.2857, 0.5616, 0.2864, 0.5616, 0.2864, 0.5616, 0.2865, 0.5616, 0.2865, 0.5616, 0.2864, 0.5616, 0.2864, 0.5616, 0.2865, 0.5616, 0.2865, 0.5603, 0.2857, 0.5603, 0.2857, 0.5603, 0.2857, 0.5603, 0.2857, 0.5615, 0.2864, 0.5616, 0.2864, 0.5616, 0.2865, 0.5615, 0.2865, 0.5608, 0.2864, 0.5608, 0.2865, 0.5607, 0.2865, 0.5607, 0.2864, 0.5599, 0.2857, 0.5599, 0.2858, 0.5599, 0.2858, 0.5599, 0.2857, 0.56, 0.2857, 0.5599, 0.2857, 0.5599, 0.2857, 0.56, 0.2857, 0.56, 0.2857, 0.56, 0.2857, 0.56, 0.2857, 0.56, 0.2857, 0.56, 0.2858, 0.56, 0.2857, 0.56, 0.2857, 0.56, 0.2858, 0.56, 0.2858, 0.56, 0.2858, 0.56, 0.2858, 0.56, 0.2858, 0.5606, 0.2864, 0.5606, 0.2865, 0.5606, 0.2865, 0.5605, 0.2865, 0.5605, 0.2864, 0.5606, 0.2864, 0.5604, 0.2857, 0.5604, 0.2858, 0.5603, 0.2858, 0.5603, 0.2857, 0.5603, 0.2857, 0.5603, 0.2858, 0.5602, 0.2858, 0.5602, 0.2857, 0.5603, 0.2857, 0.5603, 0.2857, 0.5602, 0.2857, 0.5602, 0.2857, 0.5605, 0.2857, 0.5605, 0.2858, 0.5604, 0.2858, 0.5604, 0.2857, 0.5608, 0.2865, 0.5608, 0.2865, 0.5607, 0.2865, 0.5607, 0.2865, 0.1169, 0.6323, 0.1169, 0.6321, 0.1169, 0.6321, 0.1169, 0.6323, 0.116, 0.6257, 0.1162, 0.6262, 0.1162, 0.6309, 0.116, 0.6309, 0.118, 0.6257, 0.1182, 0.6257, 0.1182, 0.6304, 0.118, 0.6309, 0.1231, 0.6333, 0.1231, 0.6339, 0.123, 0.6339, 0.123, 0.6333, 0.1228, 0.6333, 0.1228, 0.6336, 0.1228, 0.6336, 0.1228, 0.6333, 0.1228, 0.6342, 0.1228, 0.6336, 0.1228, 0.6336, 0.1228, 0.6342, 0.554, 0.2764, 0.5538, 0.2764, 0.5538, 0.2718, 0.554, 0.2718, 0.5533, 0.2717, 0.5533, 0.2715, 0.5578, 0.2715, 0.5578, 0.2717, 0.5542, 0.2763, 0.554, 0.2763, 0.554, 0.2717, 0.5542, 0.2717, 0.5586, 0.2662, 0.5586, 0.266, 0.5631, 0.266, 0.5631, 0.2662, 0.5631, 0.2662, 0.5631, 0.266, 0.5632, 0.266, 0.5631, 0.2662, 0.0, 0.0, 0.0, 0.0, 0.0, 0.0, 0.0, 0.0, 0.5631, 0.2662, 0.5632, 0.266, 0.5634, 0.2662, 0.5632, 0.2663, 0.5542, 0.2717, 0.554, 0.2717, 0.554, 0.2717, 0.5542, 0.2717, 0.5578, 0.2717, 0.5578, 0.2715, 0.5579, 0.2714, 0.558, 0.2716, 0.554, 0.2718, 0.5538, 0.2718, 0.5538, 0.2717, 0.554, 0.2717, 0.5632, 0.2663, 0.5634, 0.2662, 0.5635, 0.2671, 0.5633, 0.2671, 0.5534, 0.2717, 0.5536, 0.2717, 0.5536, 0.2717, 0.5534, 0.2717, 0.558, 0.2716, 0.5579, 0.2714, 0.5579, 0.2714, 0.5581, 0.2715, 0.564, 0.2717, 0.5638, 0.2717, 0.5639, 0.2715, 0.5641, 0.2716, 0.5633, 0.2671, 0.5635, 0.2671, 0.5636, 0.2685, 0.5634, 0.2685, 0.5534, 0.2717, 0.5536, 0.2717, 0.5534, 0.2726, 0.5532, 0.2726, 0.5581, 0.2715, 0.5579, 0.2714, 0.558, 0.2706, 0.5582, 0.2706, 0.5641, 0.2716, 0.5639, 0.2715, 0.5637, 0.2706, 0.5639, 0.2706, 0.5634, 0.2685, 0.5636, 0.2685, 0.5636, 0.2702, 0.5634, 0.2702, 0.5532, 0.2726, 0.5534, 0.2726, 0.5533, 0.274, 0.5531, 0.274, 0.5582, 0.2706, 0.558, 0.2706, 0.5581, 0.2692, 0.5583, 0.2692, 0.5639, 0.2706, 0.5637, 0.2706, 0.5636, 0.2691, 0.5638, 0.2692, 0.5634, 0.2702, 0.5636, 0.2702, 0.5636, 0.2715, 0.5634, 0.2715, 0.5531, 0.274, 0.5533, 0.274, 0.5534, 0.2757, 0.5532, 0.2757, 0.5583, 0.2692, 0.5581, 0.2692, 0.5581, 0.2675, 0.5584, 0.2675, 0.5638, 0.2692, 0.5636, 0.2691, 0.5637, 0.2675, 0.5639, 0.2675, 0.5634, 0.2715, 0.5636, 0.2715, 0.5636, 0.2717, 0.5634, 0.2717, 0.5532, 0.2757, 0.5534, 0.2757, 0.5536, 0.2769, 0.5534, 0.277, 0.5584, 0.2675, 0.5581, 0.2675, 0.5581, 0.2662, 0.5584, 0.2662, 0.5639, 0.2675, 0.5637, 0.2675, 0.5638, 0.2662, 0.564, 0.2663, 0.5536, 0.2717, 0.5538, 0.2717, 0.5538, 0.2768, 0.5536, 0.2768, 0.5634, 0.2715, 0.5634, 0.2717, 0.5584, 0.2717, 0.5584, 0.2715, 0.0, 0.0, 0.0, 0.0, 0.0, 0.0, 0.0, 0.0, 0.0, 0.0, 0.0, 0.0, 0.0, 0.0, 0.0, 0.0, 0.0, 0.0, 0.0, 0.0, 0.0, 0.0, 0.0, 0.0, 0.5581, 0.266, 0.5581, 0.2662, 0.5531, 0.2662, 0.5531, 0.266, 0.5584, 0.2662, 0.5581, 0.2662, 0.5581, 0.266, 0.5584, 0.266, 0.564, 0.2663, 0.5638, 0.2662, 0.5639, 0.266, 0.5641, 0.266])
me_circle_002.use_remesh_preserve_volume = False
me_circle_002.use_remesh_preserve_attributes = False
me_circle_002.use_mirror_vertex_groups = False
me_circle_002.update()

# ---- objects
ob_circle = bpy.data.objects.new('Circle', me_circle_002)

# ---- transforms, parenting, visibility, modifiers, constraints
ob_circle.location = (-0.02632, -4.49, 0.1702)
ob_circle.rotation_euler = (1.571, -0.0, 0.0)
ob_circle.scale = (0.6399, 0.6399, 0.6399)
ob_circle.lineart.crease_threshold = 0.0
_m = ob_circle.modifiers.new('Decimate', 'DECIMATE')
_m.decimate_type = 'DISSOLVE'
_m.angle_limit = 0.05236
_m.invert_vertex_group = True
_m.delimit = {'NORMAL'}
_m = ob_circle.modifiers.new('Mirror', 'MIRROR')
_m.use_clip = True

# ---- collection membership
col_collection_1.objects.link(ob_circle)

# ---- scene / render settings (as saved in the file)
scene.frame_start = 1; scene.frame_end = 250; scene.frame_set(0)
scene.render.engine = 'BLENDER_EEVEE_NEXT'
scene.render.resolution_percentage = 50
scene.render.dither_intensity = 0.0
scene.cycles.use_denoising = False
scene.cycles.samples = 10
scene.cycles.sampling_pattern = 'TABULATED_SOBOL'
scene.cycles.light_sampling_threshold = 0.0
scene.cycles.use_adaptive_sampling = False
scene.cycles.use_light_tree = False
scene.cycles.blur_glossy = 0.0
scene.cycles.pixel_filter_type = 'GAUSSIAN'
scene.cycles.sample_clamp_indirect = 0.0
scene.view_settings.view_transform = 'Standard'
bpy.context.view_layer.update()

# ---- added for rendering (the .blend has no active camera and no usable light): camera, sun
cam_auto = bpy.data.cameras.new('AutoCamera')
cam_auto.lens = 50.0
cam_auto.sensor_width = 36.0
cam_auto.clip_end = 1000.0
ob_auto_camera = bpy.data.objects.new('AutoCamera', cam_auto)
scene.collection.objects.link(ob_auto_camera)
ob_auto_camera.location = (11.4808, -16.2148, 9.16528)
ob_auto_camera.rotation_euler = (1.09748, -7.21219e-08, 0.694738)
scene.camera = ob_auto_camera
light_auto_sun = bpy.data.lights.new('AutoSun', 'SUN')
light_auto_sun.energy = 3.0
light_auto_sun.angle = 0.0523599
ob_auto_sun = bpy.data.objects.new('AutoSun', light_auto_sun)
scene.collection.objects.link(ob_auto_sun)
ob_auto_sun.rotation_euler = (0.872665, 0.174533, 0.523599)
bpy.context.view_layer.update()
